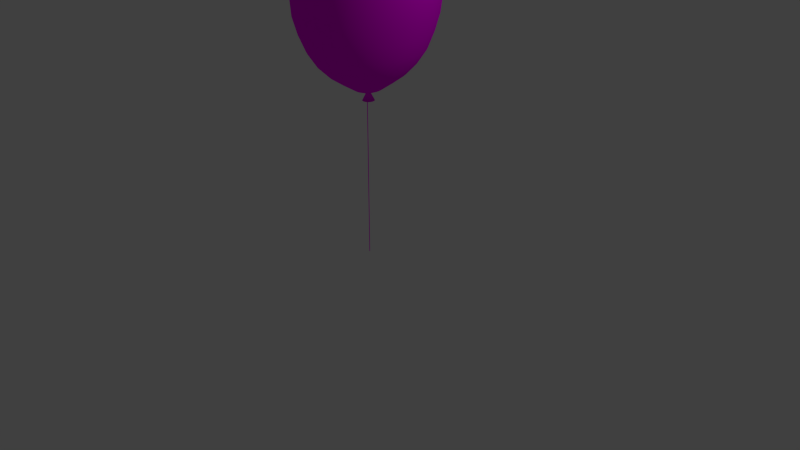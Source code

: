# Source: LuftballonPink.blend  (saved by Blender 2.76.0; exported with 4.5.12 LTS)
import bpy
from mathutils import Matrix  # noqa: F401  (used for matrix-valued properties, if any)

bpy.ops.wm.read_factory_settings(use_empty=True)
scene = bpy.context.scene
scene.name = 'Scene'

# ---- collections
col_collection_1 = bpy.data.collections.new('Collection 1'); scene.collection.children.link(col_collection_1)

# ---- images (referenced by path relative to the original .blend; pixels are not part of the script)
import os
ASSET_DIR = os.environ.get("B2B_ASSET_DIR", "")  # directory of the original .blend (textures are referenced by path, not embedded)
HERE = os.path.dirname(os.path.abspath(__file__))  # packed textures are extracted next to this script under _unpacked/

def load_image(name, relpath, width, height, colorspace="sRGB"):
    """Load a texture the original file referenced (path relative to the .blend, or extracted next to this script)."""
    p = next((c for c in (os.path.join(HERE, relpath), os.path.join(ASSET_DIR, relpath)) if relpath and os.path.exists(c)), "")
    if p:
        img = bpy.data.images.load(p, check_existing=True)
        img.name = name
    else:  # same state as the original file: an image datablock whose file is absent (Cycles renders it pink)
        img = bpy.data.images.new(name, width, height)
        img.source = "FILE"
        img.filepath = "//" + (relpath or name)
    img.colorspace_settings.name = colorspace
    return img
img_dunkeldscf0060_jpg = load_image('dunkelDSCF0060.JPG', 'dunkelDSCF0060.JPG', 1024, 1024, 'sRGB')
img_luftballon_jpg = load_image('luftballon.jpg', 'luftballon.jpg', 1024, 1024, 'sRGB')

# ---- materials (node trees are filled in below, after node groups)
mat_material_003 = bpy.data.materials.new('Material.003')
mat_material_003.alpha_threshold = 0.0
mat_material_003.roughness = 0.5
mat_material_002 = bpy.data.materials.new('Material.002')
mat_material_002.alpha_threshold = 0.0
mat_material_002.roughness = 0.5
mat_material_001 = bpy.data.materials.new('Material.001')
mat_material_001.alpha_threshold = 0.0
mat_material_001.roughness = 0.5

# ---- material node trees
mat_material_003.use_nodes = True; mat_material_003.node_tree.nodes.clear()
_N = mat_material_003.node_tree.nodes; _L = mat_material_003.node_tree.links
n0 = _N.new('ShaderNodeOutputMaterial'); n0.name = 'Material Output'; n0.location = (300, 300)
n1 = _N.new('ShaderNodeBsdfDiffuse'); n1.name = 'Diffuse BSDF'; n1.location = (10, 300)
n2 = _N.new('ShaderNodeTexImage'); n2.name = 'Image Texture'; n2.location = (-180, 300)
n2.width = 140
n2.image = img_dunkeldscf0060_jpg
_L.new(n1.outputs[0], n0.inputs[0])
_L.new(n2.outputs[0], n1.inputs[0])
n0.is_active_output = True
mat_material_002.use_nodes = True; mat_material_002.node_tree.nodes.clear()
_N = mat_material_002.node_tree.nodes; _L = mat_material_002.node_tree.links
n0 = _N.new('ShaderNodeOutputMaterial'); n0.name = 'Material Output'; n0.location = (300, 300)
n1 = _N.new('ShaderNodeBsdfDiffuse'); n1.name = 'Diffuse BSDF'; n1.location = (10, 300)
n2 = _N.new('ShaderNodeTexImage'); n2.name = 'Image Texture'; n2.location = (-180, 300)
n2.width = 140
n2.image = img_luftballon_jpg
_L.new(n1.outputs[0], n0.inputs[0])
_L.new(n2.outputs[0], n1.inputs[0])
n0.is_active_output = True
mat_material_001.use_nodes = True; mat_material_001.node_tree.nodes.clear()
_N = mat_material_001.node_tree.nodes; _L = mat_material_001.node_tree.links
n0 = _N.new('ShaderNodeOutputMaterial'); n0.name = 'Material Output'; n0.location = (300, 300)
n1 = _N.new('ShaderNodeBsdfDiffuse'); n1.name = 'Diffuse BSDF'; n1.location = (10, 300)
n2 = _N.new('ShaderNodeTexImage'); n2.name = 'Image Texture'; n2.location = (-180, 300)
n2.width = 140
n2.image = img_luftballon_jpg
_L.new(n1.outputs[0], n0.inputs[0])
_L.new(n2.outputs[0], n1.inputs[0])
n0.is_active_output = True

# ---- world
world_world = bpy.data.worlds.new('World'); scene.world = world_world
world_world.color = (0.05088, 0.05088, 0.05088)
world_world.use_sun_shadow = False
world_world.sun_shadow_jitter_overblur = 0.0
world_world.cycles.sampling_method = 'MANUAL'
world_world.cycles.sample_map_resolution = 256

# ---- cameras
cam_camera = bpy.data.cameras.new('Camera')
cam_camera.clip_end = 100.0
cam_camera.lens = 35.0
cam_camera.sensor_width = 32.0
cam_camera.sensor_height = 18.0
cam_camera.ortho_scale = 7.314
cam_camera.dof.focus_distance = 0.0

# ---- lights
light_lamp = bpy.data.lights.new('Lamp', 'POINT')
light_lamp.transmission_factor = 0.0
light_lamp.cutoff_distance = 30.0
light_lamp.energy = 100.0
light_lamp.shadow_buffer_clip_start = 1.001
light_lamp.shadow_soft_size = 0.1
light_lamp.shadow_maximum_resolution = 0.006
light_lamp.use_absolute_resolution = True
light_lamp.cycles.use_multiple_importance_sampling = False

# ---- meshes
me_plane_001 = bpy.data.meshes.new('Plane.001')
me_plane_001.from_pydata([(-1.0, -1.0, 0.0), (1.0, -1.0, 0.0), (-1.0, 1.0, 0.0), (1.0, 1.0, 0.0)], [], [(0, 1, 3, 2)])
_uv = me_plane_001.uv_layers.new(name='UVMap')
_uv.uv.foreach_set('vector', [8.67e-05, 8.666e-05, 0.7512, 8.666e-05, 0.7512, 0.9999, 8.666e-05, 0.9999])
me_plane_001.materials.append(mat_material_003)
me_plane_001.use_remesh_preserve_volume = False
me_plane_001.use_remesh_preserve_attributes = False
me_plane_001.use_mirror_vertex_groups = False
me_plane_001.update()
me_cone = bpy.data.meshes.new('Cone')
me_cone.from_pydata([(0.0, 1.0, -1.0), (0.1951, 0.9808, -1.0), (0.3827, 0.9239, -1.0), (0.5556, 0.8315, -1.0), (0.7071, 0.7071, -1.0), (0.8315, 0.5556, -1.0), (0.9239, 0.3827, -1.0), (0.9808, 0.1951, -1.0), (1.0, 7.55e-08, -1.0), (0.0, 0.0, 1.0), (0.9808, -0.1951, -1.0), (0.9239, -0.3827, -1.0), (0.8315, -0.5556, -1.0), (0.7071, -0.7071, -1.0), (0.5556, -0.8315, -1.0), (0.3827, -0.9239, -1.0), (0.1951, -0.9808, -1.0), (-3.258e-07, -1.0, -1.0), (-0.1951, -0.9808, -1.0), (-0.3827, -0.9239, -1.0), (-0.5556, -0.8315, -1.0), (-0.7071, -0.7071, -1.0), (-0.8315, -0.5556, -1.0), (-0.9239, -0.3827, -1.0), (-0.9808, -0.1951, -1.0), (-1.0, 9.656e-07, -1.0), (-0.9808, 0.1951, -1.0), (-0.9239, 0.3827, -1.0), (-0.8315, 0.5556, -1.0), (-0.7071, 0.7071, -1.0), (-0.5556, 0.8315, -1.0), (-0.3827, 0.9239, -1.0), (-0.1951, 0.9808, -1.0)], [], [(31, 9, 32), (0, 9, 1), (30, 9, 31), (29, 9, 30), (28, 9, 29), (27, 9, 28), (26, 9, 27), (25, 9, 26), (24, 9, 25), (23, 9, 24), (22, 9, 23), (21, 9, 22), (20, 9, 21), (19, 9, 20), (18, 9, 19), (17, 9, 18), (16, 9, 17), (15, 9, 16), (14, 9, 15), (13, 9, 14), (12, 9, 13), (11, 9, 12), (10, 9, 11), (8, 9, 10), (7, 9, 8), (6, 9, 7), (5, 9, 6), (4, 9, 5), (3, 9, 4), (2, 9, 3), (32, 9, 0), (1, 9, 2), (0, 1, 2, 3, 4, 5, 6, 7, 8, 10, 11, 12, 13, 14, 15, 16, 17, 18, 19, 20, 21, 22, 23, 24, 25, 26, 27, 28, 29, 30, 31, 32)])
me_cone.polygons.foreach_set('use_smooth', [True] * 33)
_uv = me_cone.uv_layers.new(name='UVMap')
_uv.uv.foreach_set('vector', [0.3987, 0.4962, 0.5523, 0.4962, 0.5523, 0.6498, 0.3987, 0.4962, 0.5523, 0.4962, 0.5523, 0.6498, 0.3987, 0.4962, 0.5523, 0.4962, 0.5523, 0.6498, 0.3987, 0.4962, 0.5523, 0.4962, 0.5523, 0.6498, 0.3987, 0.4962, 0.5523, 0.4962, 0.5523, 0.6498, 0.3987, 0.4962, 0.5523, 0.4962, 0.5523, 0.6498, 0.3987, 0.4962, 0.5523, 0.4962, 0.5523, 0.6498, 0.3987, 0.4962, 0.5523, 0.4962, 0.5523, 0.6498, 0.3987, 0.4962, 0.5523, 0.4962, 0.5523, 0.6498, 0.3987, 0.4962, 0.5523, 0.4962, 0.5523, 0.6498, 0.3987, 0.4962, 0.5523, 0.4962, 0.5523, 0.6498, 0.3987, 0.4962, 0.5523, 0.4962, 0.5523, 0.6498, 0.3987, 0.4962, 0.5523, 0.4962, 0.5523, 0.6498, 0.3987, 0.4962, 0.5523, 0.4962, 0.5523, 0.6498, 0.3987, 0.4962, 0.5523, 0.4962, 0.5523, 0.6498, 0.3987, 0.4962, 0.5523, 0.4962, 0.5523, 0.6498, 0.3987, 0.4962, 0.5523, 0.4962, 0.5523, 0.6498, 0.3987, 0.4962, 0.5523, 0.4962, 0.5523, 0.6498, 0.3987, 0.4962, 0.5523, 0.4962, 0.5523, 0.6498, 0.3987, 0.4962, 0.5523, 0.4962, 0.5523, 0.6498, 0.3987, 0.4962, 0.5523, 0.4962, 0.5523, 0.6498, 0.3987, 0.4962, 0.5523, 0.4962, 0.5523, 0.6498, 0.3987, 0.4962, 0.5523, 0.4962, 0.5523, 0.6498, 0.3987, 0.4962, 0.5523, 0.4962, 0.5523, 0.6498, 0.3987, 0.4962, 0.5523, 0.4962, 0.5523, 0.6498, 0.3987, 0.4962, 0.5523, 0.4962, 0.5523, 0.6498, 0.3987, 0.4962, 0.5523, 0.4962, 0.5523, 0.6498, 0.3987, 0.4962, 0.5523, 0.4962, 0.5523, 0.6498, 0.3987, 0.4962, 0.5523, 0.4962, 0.5523, 0.6498, 0.3987, 0.4962, 0.5523, 0.4962, 0.5523, 0.6498, 0.3987, 0.4962, 0.5523, 0.4962, 0.5523, 0.6498, 0.3987, 0.4962, 0.5523, 0.4962, 0.5523, 0.6498, 0.4755, 0.6498, 0.4905, 0.6484, 0.5049, 0.644, 0.5182, 0.6369, 0.5298, 0.6273, 0.5394, 0.6157, 0.5465, 0.6024, 0.5509, 0.588, 0.5523, 0.573, 0.5509, 0.558, 0.5465, 0.5436, 0.5394, 0.5303, 0.5298, 0.5187, 0.5182, 0.5091, 0.5049, 0.502, 0.4905, 0.4977, 0.4755, 0.4962, 0.4605, 0.4977, 0.4461, 0.502, 0.4328, 0.5091, 0.4212, 0.5187, 0.4116, 0.5303, 0.4045, 0.5436, 0.4002, 0.558, 0.3987, 0.573, 0.4002, 0.588, 0.4045, 0.6024, 0.4116, 0.6157, 0.4212, 0.6273, 0.4328, 0.6369, 0.4461, 0.644, 0.4605, 0.6484])
me_cone.materials.append(mat_material_002)
me_cone.use_remesh_preserve_volume = False
me_cone.use_remesh_preserve_attributes = False
me_cone.use_mirror_vertex_groups = False
me_cone.update()
me_sphere = bpy.data.meshes.new('Sphere')
me_sphere.from_pydata([(-0.1703, -0.000836, 1.081), (-0.3339, -0.000836, 1.018), (-0.4848, -0.000836, 0.917), (-0.617, -0.000836, 0.7804), (-0.7255, -0.000836, 0.614), (-0.8062, -0.000836, 0.4242), (-0.8558, -0.000836, 0.2182), (-0.8786, -0.0006354, 0.007995), (-0.8274, -0.01164, -0.3027), (-0.7561, -0.01164, -0.5101), (-0.6806, -0.01164, -0.7012), (-0.5608, -0.01164, -0.8687), (-0.4408, -0.01164, -0.995), (-0.3039, -0.01164, -1.095), (-0.1553, -0.01164, -1.194), (-0.167, 0.03187, 1.081), (-0.3275, 0.06331, 1.018), (-0.4755, 0.09229, 0.917), (-0.6052, 0.1177, 0.7804), (-0.7116, 0.1385, 0.614), (-0.7907, 0.154, 0.4242), (-0.8394, 0.1636, 0.2182), (-0.8617, 0.1681, 0.007995), (-0.8115, 0.1539, -0.3027), (-0.7416, 0.1443, -0.5101), (-0.6675, 0.1287, -0.7012), (-0.5501, 0.1077, -0.8687), (-0.4324, 0.08211, -0.995), (-0.2981, 0.05293, -1.095), (-0.1524, 0.02128, -1.194), (-0.1573, 0.06331, 1.081), (-0.3085, 0.125, 1.018), (-0.4479, 0.1818, 0.917), (-0.5701, 0.2317, 0.7804), (-0.6703, 0.2726, 0.614), (-0.7448, 0.3029, 0.4242), (-0.7907, 0.3217, 0.2182), (-0.8117, 0.3303, 0.007995), (-0.7644, 0.313, -0.3027), (-0.6986, 0.2941, -0.5101), (-0.6288, 0.2636, -0.7012), (-0.5182, 0.2224, -0.8687), (-0.4073, 0.1722, -0.995), (-0.2808, 0.115, -1.095), (-0.1436, 0.05293, -1.194), (-0.1416, 0.09229, 1.081), (-0.2777, 0.1818, 1.018), (-0.4031, 0.2644, 0.917), (-0.513, 0.3367, 0.7804), (-0.6033, 0.3961, 0.614), (-0.6703, 0.4402, 0.4242), (-0.7116, 0.4673, 0.2182), (-0.7306, 0.4799, 0.007995), (-0.6881, 0.4596, -0.3027), (-0.6288, 0.4323, -0.5101), (-0.566, 0.3879, -0.7012), (-0.4665, 0.3281, -0.8687), (-0.3667, 0.2553, -0.995), (-0.2528, 0.1722, -1.095), (-0.1293, 0.08211, -1.194), (-0.1204, 0.1177, 1.081), (-0.2361, 0.2317, 1.018), (-0.3428, 0.3367, 0.917), (-0.4363, 0.4288, 0.7804), (-0.513, 0.5043, 0.614), (-0.5701, 0.5605, 0.4242), (-0.6052, 0.595, 0.2182), (-0.6213, 0.6109, 0.007995), (-0.5853, 0.5882, -0.3027), (-0.5349, 0.5534, -0.5101), (-0.4815, 0.4969, -0.7012), (-0.3968, 0.4208, -0.8687), (-0.312, 0.3281, -0.995), (-0.2151, 0.2224, -1.095), (-0.1101, 0.1077, -1.194), (-0.09461, 0.1385, 1.081), (-0.1855, 0.2726, 1.018), (-0.2694, 0.3961, 0.917), (-0.3428, 0.5043, 0.7804), (-0.4031, 0.5932, 0.614), (-0.4479, 0.6592, 0.4242), (-0.4755, 0.6998, 0.2182), (-0.4882, 0.7185, 0.007995), (-0.46, 0.6937, -0.3027), (-0.4204, 0.6528, -0.5101), (-0.3785, 0.5863, -0.7012), (-0.312, 0.4969, -0.8687), (-0.2453, 0.3879, -0.995), (-0.1692, 0.2636, -1.095), (-0.08667, 0.1287, -1.194), (-0.06518, 0.154, 1.081), (-0.1278, 0.3029, 1.018), (-0.1855, 0.4402, 0.917), (-0.2361, 0.5605, 0.7804), (-0.2777, 0.6592, 0.614), (-0.3085, 0.7325, 0.4242), (-0.3275, 0.7777, 0.2182), (-0.3364, 0.7984, 0.007995), (-0.3171, 0.7721, -0.3027), (-0.2899, 0.7266, -0.5101), (-0.2609, 0.6528, -0.7012), (-0.2151, 0.5534, -0.8687), (-0.1692, 0.4323, -0.995), (-0.1168, 0.2941, -1.095), (-0.05996, 0.1443, -1.194), (-0.03325, 0.1636, 1.081), (-0.06518, 0.3217, 1.018), (-0.09461, 0.4673, 0.917), (-0.1204, 0.595, 0.7804), (-0.1416, 0.6998, 0.614), (-0.1573, 0.7777, 0.4242), (-0.167, 0.8257, 0.2182), (-0.1716, 0.8476, 0.007995), (-0.1621, 0.8203, -0.3027), (-0.1482, 0.7721, -0.5101), (-0.1334, 0.6937, -0.7012), (-0.1101, 0.5882, -0.8687), (-0.08667, 0.4596, -0.995), (-0.05996, 0.313, -1.095), (-0.03097, 0.1539, -1.194), (-3.679e-05, 0.1668, 1.081), (-3.68e-05, 0.328, 1.018), (-3.681e-05, 0.4765, 0.917), (-3.68e-05, 0.6067, 0.7804), (-3.679e-05, 0.7136, 0.614), (-3.684e-05, 0.793, 0.4242), (-0.000282, 0.8476, 0.2236), (-0.000282, 0.8643, 0.007995), (-0.0008298, 0.8366, -0.3027), (-0.00083, 0.7874, -0.5101), (-0.0008299, 0.7075, -0.7012), (-0.0008299, 0.5999, -0.8687), (-0.0008299, 0.4689, -0.995), (-0.0008299, 0.3193, -1.095), (-0.0008299, 0.1571, -1.194), (0.03317, 0.1636, 1.081), (0.06511, 0.3217, 1.018), (0.09454, 0.4673, 0.917), (0.1203, 0.595, 0.7804), (0.1415, 0.6998, 0.614), (0.1572, 0.7777, 0.4242), (0.1678, 0.8313, 0.2236), (0.1711, 0.8476, 0.007995), (0.1604, 0.8203, -0.3027), (0.1465, 0.7721, -0.5101), (0.1318, 0.6937, -0.7012), (0.1084, 0.5882, -0.8687), (0.08501, 0.4596, -0.995), (0.0583, 0.313, -1.095), (0.02931, 0.1539, -1.194), (0.06511, 0.154, 1.081), (0.1277, 0.3029, 1.018), (0.1855, 0.4402, 0.917), (0.2361, 0.5605, 0.7804), (0.2776, 0.6592, 0.614), (0.3085, 0.7325, 0.4242), (0.3294, 0.7831, 0.2236), (0.3358, 0.7984, 0.007995), (0.3155, 0.7721, -0.3027), (0.2882, 0.7266, -0.5101), (0.2593, 0.6528, -0.7012), (0.2135, 0.5534, -0.8687), (0.1675, 0.4323, -0.995), (0.1152, 0.2941, -1.095), (0.0583, 0.1443, -1.194), (0.09454, 0.1385, 1.081), (0.1855, 0.2726, 1.018), (0.2693, 0.3961, 0.917), (0.3427, 0.5043, 0.7804), (0.403, 0.5932, 0.614), (0.4478, 0.6592, 0.4242), (0.4783, 0.7047, 0.2236), (0.4877, 0.7185, 0.007995), (0.4584, 0.6937, -0.3027), (0.4188, 0.6528, -0.5101), (0.3768, 0.5863, -0.7012), (0.3103, 0.4969, -0.8687), (0.2436, 0.3879, -0.995), (0.1675, 0.2636, -1.095), (0.08501, 0.1287, -1.194), (0.1203, 0.1177, 1.081), (0.2361, 0.2317, 1.018), (0.3427, 0.3367, 0.917), (0.4362, 0.4288, 0.7804), (0.513, 0.5043, 0.614), (0.57, 0.5605, 0.4242), (0.6088, 0.5992, 0.2236), (0.6208, 0.6109, 0.007995), (0.5836, 0.5882, -0.3027), (0.5332, 0.5534, -0.5101), (0.4798, 0.4969, -0.7012), (0.3952, 0.4208, -0.8687), (0.3103, 0.3281, -0.995), (0.2135, 0.2224, -1.095), (0.1084, 0.1077, -1.194), (0.1415, 0.09229, 1.081), (0.2776, 0.1818, 1.018), (0.403, 0.2644, 0.917), (0.513, 0.3367, 0.7804), (0.6032, 0.3961, 0.614), (0.6702, 0.4402, 0.4242), (0.716, 0.4706, 0.2236), (0.73, 0.4799, 0.007995), (0.6864, 0.4596, -0.3027), (0.6272, 0.4323, -0.5101), (0.5643, 0.3879, -0.7012), (0.4648, 0.3281, -0.8687), (0.365, 0.2553, -0.995), (0.2512, 0.1722, -1.095), (0.1276, 0.08211, -1.194), (0.1572, 0.06331, 1.081), (0.3085, 0.125, 1.018), (0.4478, 0.1818, 0.917), (0.57, 0.2317, 0.7804), (0.6702, 0.2726, 0.614), (0.7447, 0.3029, 0.4242), (0.7956, 0.324, 0.2236), (0.8112, 0.3303, 0.007995), (0.7628, 0.313, -0.3027), (0.6969, 0.2941, -0.5101), (0.6272, 0.2636, -0.7012), (0.5166, 0.2224, -0.8687), (0.4057, 0.1722, -0.995), (0.2792, 0.115, -1.095), (0.1419, 0.05293, -1.194), (0.1669, 0.03187, 1.081), (0.3275, 0.06331, 1.018), (0.4754, 0.09229, 0.917), (0.6051, 0.1177, 0.7804), (0.7115, 0.1385, 0.614), (0.7906, 0.154, 0.4242), (0.8446, 0.1649, 0.2236), (0.8612, 0.1681, 0.007995), (0.8098, 0.1539, -0.3027), (0.7399, 0.1443, -0.5101), (0.6658, 0.1287, -0.7012), (0.5484, 0.1077, -0.8687), (0.4307, 0.08211, -0.995), (0.2964, 0.05293, -1.095), (0.1507, 0.02128, -1.194), (0.1702, -0.000836, 1.081), (0.3339, -0.0008359, 1.018), (0.4847, -0.0008359, 0.917), (0.617, -0.000836, 0.7804), (0.7255, -0.000836, 0.614), (0.8112, -0.0006353, 0.431), (0.8612, -0.0006354, 0.2236), (0.878, -0.0006355, 0.007995), (0.8257, -0.01164, -0.3027), (0.7544, -0.01164, -0.5101), (0.6789, -0.01164, -0.7012), (0.5592, -0.01164, -0.8687), (0.4392, -0.01164, -0.995), (0.3022, -0.01164, -1.095), (0.1537, -0.01164, -1.194), (0.1669, -0.03354, 1.081), (0.3275, -0.06498, 1.018), (0.4754, -0.09396, 0.917), (0.6051, -0.1194, 0.7804), (0.7115, -0.1402, 0.614), (0.7956, -0.1565, 0.431), (0.8446, -0.1661, 0.2236), (0.8612, -0.1694, 0.007995), (0.8098, -0.1771, -0.3027), (0.7399, -0.1675, -0.5101), (0.6658, -0.1519, -0.7012), (0.5484, -0.1309, -0.8687), (0.4307, -0.1054, -0.995), (0.2964, -0.07621, -1.095), (0.1507, -0.04455, -1.194), (0.1572, -0.06498, 1.081), (0.3085, -0.1267, 1.018), (0.4478, -0.1835, 0.917), (0.57, -0.2333, 0.7804), (0.6702, -0.2742, 0.614), (0.7494, -0.3064, 0.431), (0.7956, -0.3253, 0.2236), (0.8112, -0.3316, 0.007995), (0.7628, -0.3363, -0.3027), (0.6969, -0.3174, -0.5101), (0.6272, -0.2868, -0.7012), (0.5166, -0.2457, -0.8687), (0.4057, -0.1955, -0.995), (0.2792, -0.1383, -1.095), (0.1419, -0.07621, -1.194), (0.1415, -0.09396, 1.081), (0.2776, -0.1835, 1.018), (0.403, -0.266, 0.917), (0.513, -0.3384, 0.7804), (0.6032, -0.3977, 0.614), (0.6744, -0.4446, 0.431), (0.716, -0.4719, 0.2236), (0.73, -0.4811, 0.007995), (0.6864, -0.4829, -0.3027), (0.6272, -0.4556, -0.5101), (0.5643, -0.4112, -0.7012), (0.4648, -0.3514, -0.8687), (0.365, -0.2786, -0.995), (0.2512, -0.1955, -1.095), (0.1276, -0.1054, -1.194), (0.1203, -0.1194, 1.081), (0.2361, -0.2333, 1.018), (0.3427, -0.3384, 0.917), (0.4362, -0.4304, 0.7804), (0.513, -0.506, 0.614), (0.5735, -0.5657, 0.431), (0.6088, -0.6005, 0.2236), (0.6208, -0.6122, 0.007995), (0.5836, -0.6115, -0.3027), (0.5332, -0.5767, -0.5101), (0.4798, -0.5201, -0.7012), (0.3952, -0.4441, -0.8687), (0.3103, -0.3514, -0.995), (0.2135, -0.2457, -1.095), (0.1084, -0.1309, -1.194), (0.09454, -0.1402, 1.081), (0.1855, -0.2742, 1.018), (0.2693, -0.3977, 0.917), (0.3427, -0.506, 0.7804), (0.403, -0.5948, 0.614), (0.4505, -0.665, 0.431), (0.4783, -0.7059, 0.2236), (0.4877, -0.7198, 0.007995), (0.4584, -0.7169, -0.3027), (0.4188, -0.676, -0.5101), (0.3768, -0.6096, -0.7012), (0.3103, -0.5201, -0.8687), (0.2436, -0.4112, -0.995), (0.1675, -0.2868, -1.095), (0.08501, -0.1519, -1.194), (-0.0008299, -0.01164, -1.253), (0.06511, -0.1557, 1.081), (0.1277, -0.3046, 1.018), (0.1855, -0.4419, 0.917), (0.2361, -0.5621, 0.7804), (0.2776, -0.6609, 0.614), (0.3102, -0.7389, 0.431), (0.3294, -0.7843, 0.2236), (0.3358, -0.7997, 0.007995), (0.3155, -0.7953, -0.3027), (0.2882, -0.7499, -0.5101), (0.2593, -0.676, -0.7012), (0.2135, -0.5767, -0.8687), (0.1675, -0.4556, -0.995), (0.1152, -0.3174, -1.095), (0.0583, -0.1675, -1.194), (0.03317, -0.1652, 1.081), (0.06511, -0.3233, 1.018), (0.09454, -0.469, 0.917), (0.1203, -0.5967, 0.7804), (0.1415, -0.7015, 0.614), (0.1572, -0.7794, 0.4242), (0.1678, -0.8326, 0.2236), (0.1711, -0.8489, 0.007995), (0.1604, -0.8436, -0.3027), (0.1465, -0.7953, -0.5101), (0.1318, -0.7169, -0.7012), (0.1084, -0.6115, -0.8687), (0.08501, -0.4829, -0.995), (0.0583, -0.3363, -1.095), (0.02931, -0.1771, -1.194), (-3.681e-05, -0.1685, 1.081), (-3.683e-05, -0.3296, 1.018), (-3.683e-05, -0.4782, 0.917), (-3.692e-05, -0.6084, 0.7804), (-3.696e-05, -0.7152, 0.614), (-3.68e-05, -0.7946, 0.4242), (-0.0002823, -0.8489, 0.2236), (-0.0002822, -0.8655, 0.007995), (-0.0008301, -0.8599, -0.3027), (-0.0008299, -0.8107, -0.5101), (-0.0008301, -0.7308, -0.7012), (-0.00083, -0.6232, -0.8687), (-0.00083, -0.4921, -0.995), (-0.00083, -0.3426, -1.095), (-0.0008299, -0.1804, -1.194), (-0.03325, -0.1652, 1.081), (-0.06518, -0.3233, 1.018), (-0.09461, -0.469, 0.917), (-0.1204, -0.5967, 0.7804), (-0.1416, -0.7015, 0.614), (-0.1573, -0.7794, 0.4242), (-0.1683, -0.8326, 0.2236), (-0.1716, -0.8489, 0.007995), (-0.1621, -0.8436, -0.3027), (-0.1482, -0.7953, -0.5101), (-0.1334, -0.7169, -0.7012), (-0.1101, -0.6115, -0.8687), (-0.08667, -0.4829, -0.995), (-0.05996, -0.3363, -1.095), (-0.03097, -0.1771, -1.194), (-0.06518, -0.1557, 1.081), (-0.1278, -0.3046, 1.018), (-0.1855, -0.4419, 0.917), (-0.2361, -0.5621, 0.7804), (-0.2777, -0.6609, 0.614), (-0.3085, -0.7342, 0.4242), (-0.3299, -0.7843, 0.2236), (-0.3364, -0.7997, 0.007995), (-0.3171, -0.7953, -0.3027), (-0.2899, -0.7499, -0.5101), (-0.2609, -0.676, -0.7012), (-0.2151, -0.5767, -0.8687), (-0.1692, -0.4556, -0.995), (-0.1168, -0.3174, -1.095), (-0.05996, -0.1675, -1.194), (-0.09461, -0.1402, 1.081), (-0.1855, -0.2742, 1.018), (-0.2694, -0.3977, 0.917), (-0.3428, -0.506, 0.7804), (-0.4031, -0.5948, 0.614), (-0.4479, -0.6609, 0.4242), (-0.4789, -0.7059, 0.2236), (-0.4882, -0.7198, 0.007995), (-0.46, -0.7169, -0.3027), (-0.4204, -0.676, -0.5101), (-0.3785, -0.6096, -0.7012), (-0.312, -0.5201, -0.8687), (-0.2453, -0.4112, -0.995), (-0.1692, -0.2868, -1.095), (-0.08667, -0.1519, -1.194), (-0.1204, -0.1194, 1.081), (-0.2361, -0.2333, 1.018), (-0.3428, -0.3384, 0.917), (-0.4363, -0.4304, 0.7804), (-0.513, -0.506, 0.614), (-0.5701, -0.5621, 0.4242), (-0.6094, -0.6005, 0.2236), (-0.6213, -0.6122, 0.007995), (-0.5853, -0.6115, -0.3027), (-0.5349, -0.5767, -0.5101), (-0.4815, -0.5201, -0.7012), (-0.3968, -0.4441, -0.8687), (-0.312, -0.3514, -0.995), (-0.2151, -0.2457, -1.095), (-0.1101, -0.1309, -1.194), (-0.1416, -0.09396, 1.081), (-0.2777, -0.1835, 1.018), (-0.4031, -0.266, 0.917), (-0.513, -0.3384, 0.7804), (-0.6033, -0.3977, 0.614), (-0.6703, -0.4419, 0.4242), (-0.7165, -0.4719, 0.2236), (-0.7306, -0.4811, 0.007995), (-0.6881, -0.4829, -0.3027), (-0.6288, -0.4556, -0.5101), (-0.566, -0.4112, -0.7012), (-0.4665, -0.3514, -0.8687), (-0.3667, -0.2786, -0.995), (-0.2528, -0.1955, -1.095), (-0.1293, -0.1054, -1.194), (-3.706e-05, -0.0008361, 1.102), (-0.1573, -0.06498, 1.081), (-0.3085, -0.1267, 1.018), (-0.4479, -0.1835, 0.917), (-0.5701, -0.2333, 0.7804), (-0.6703, -0.2742, 0.614), (-0.7448, -0.3046, 0.4242), (-0.7907, -0.3233, 0.2182), (-0.8117, -0.3316, 0.007995), (-0.7644, -0.3363, -0.3027), (-0.6986, -0.3174, -0.5101), (-0.6288, -0.2868, -0.7012), (-0.5182, -0.2457, -0.8687), (-0.4073, -0.1955, -0.995), (-0.2808, -0.1383, -1.095), (-0.1436, -0.07621, -1.194), (-0.167, -0.03354, 1.081), (-0.3275, -0.06498, 1.018), (-0.4755, -0.09396, 0.917), (-0.6052, -0.1194, 0.7804), (-0.7116, -0.1402, 0.614), (-0.7907, -0.1557, 0.4242), (-0.8394, -0.1652, 0.2182), (-0.8617, -0.1694, 0.007995), (-0.8115, -0.1771, -0.3027), (-0.7416, -0.1675, -0.5101), (-0.6675, -0.1519, -0.7012), (-0.5501, -0.1309, -0.8687), (-0.4324, -0.1054, -0.995), (-0.2981, -0.07621, -1.095), (-0.1524, -0.04455, -1.194)], [], [(11, 10, 25, 26), (4, 3, 18, 19), (12, 11, 26, 27), (5, 4, 19, 20), (13, 12, 27, 28), (6, 5, 20, 21), (14, 13, 28, 29), (7, 6, 21, 22), (8, 7, 22, 23), (1, 0, 15, 16), (9, 8, 23, 24), (2, 1, 16, 17), (10, 9, 24, 25), (3, 2, 17, 18), (25, 24, 39, 40), (18, 17, 32, 33), (26, 25, 40, 41), (19, 18, 33, 34), (27, 26, 41, 42), (20, 19, 34, 35), (28, 27, 42, 43), (21, 20, 35, 36), (29, 28, 43, 44), (22, 21, 36, 37), (23, 22, 37, 38), (16, 15, 30, 31), (24, 23, 38, 39), (17, 16, 31, 32), (44, 43, 58, 59), (37, 36, 51, 52), (38, 37, 52, 53), (31, 30, 45, 46), (39, 38, 53, 54), (32, 31, 46, 47), (40, 39, 54, 55), (33, 32, 47, 48), (41, 40, 55, 56), (34, 33, 48, 49), (42, 41, 56, 57), (35, 34, 49, 50), (43, 42, 57, 58), (36, 35, 50, 51), (48, 47, 62, 63), (56, 55, 70, 71), (49, 48, 63, 64), (57, 56, 71, 72), (50, 49, 64, 65), (58, 57, 72, 73), (51, 50, 65, 66), (59, 58, 73, 74), (52, 51, 66, 67), (53, 52, 67, 68), (46, 45, 60, 61), (54, 53, 68, 69), (47, 46, 61, 62), (55, 54, 69, 70), (67, 66, 81, 82), (68, 67, 82, 83), (61, 60, 75, 76), (69, 68, 83, 84), (62, 61, 76, 77), (70, 69, 84, 85), (63, 62, 77, 78), (71, 70, 85, 86), (64, 63, 78, 79), (72, 71, 86, 87), (65, 64, 79, 80), (73, 72, 87, 88), (66, 65, 80, 81), (74, 73, 88, 89), (86, 85, 100, 101), (79, 78, 93, 94), (87, 86, 101, 102), (80, 79, 94, 95), (88, 87, 102, 103), (81, 80, 95, 96), (89, 88, 103, 104), (82, 81, 96, 97), (83, 82, 97, 98), (76, 75, 90, 91), (84, 83, 98, 99), (77, 76, 91, 92), (85, 84, 99, 100), (78, 77, 92, 93), (98, 97, 112, 113), (91, 90, 105, 106), (99, 98, 113, 114), (92, 91, 106, 107), (100, 99, 114, 115), (93, 92, 107, 108), (101, 100, 115, 116), (94, 93, 108, 109), (102, 101, 116, 117), (95, 94, 109, 110), (103, 102, 117, 118), (96, 95, 110, 111), (104, 103, 118, 119), (97, 96, 111, 112), (117, 116, 131, 132), (110, 109, 124, 125), (118, 117, 132, 133), (111, 110, 125, 126), (119, 118, 133, 134), (112, 111, 126, 127), (113, 112, 127, 128), (106, 105, 120, 121), (114, 113, 128, 129), (107, 106, 121, 122), (115, 114, 129, 130), (108, 107, 122, 123), (116, 115, 130, 131), (109, 108, 123, 124), (121, 120, 135, 136), (129, 128, 143, 144), (122, 121, 136, 137), (130, 129, 144, 145), (123, 122, 137, 138), (131, 130, 145, 146), (124, 123, 138, 139), (132, 131, 146, 147), (125, 124, 139, 140), (133, 132, 147, 148), (126, 125, 140, 141), (134, 133, 148, 149), (127, 126, 141, 142), (128, 127, 142, 143), (140, 139, 154, 155), (148, 147, 162, 163), (141, 140, 155, 156), (149, 148, 163, 164), (142, 141, 156, 157), (143, 142, 157, 158), (136, 135, 150, 151), (144, 143, 158, 159), (137, 136, 151, 152), (145, 144, 159, 160), (138, 137, 152, 153), (146, 145, 160, 161), (139, 138, 153, 154), (147, 146, 161, 162), (159, 158, 173, 174), (152, 151, 166, 167), (160, 159, 174, 175), (153, 152, 167, 168), (161, 160, 175, 176), (154, 153, 168, 169), (162, 161, 176, 177), (155, 154, 169, 170), (163, 162, 177, 178), (156, 155, 170, 171), (164, 163, 178, 179), (157, 156, 171, 172), (158, 157, 172, 173), (151, 150, 165, 166), (178, 177, 192, 193), (171, 170, 185, 186), (179, 178, 193, 194), (172, 171, 186, 187), (173, 172, 187, 188), (166, 165, 180, 181), (174, 173, 188, 189), (167, 166, 181, 182), (175, 174, 189, 190), (168, 167, 182, 183), (176, 175, 190, 191), (169, 168, 183, 184), (177, 176, 191, 192), (170, 169, 184, 185), (182, 181, 196, 197), (190, 189, 204, 205), (183, 182, 197, 198), (191, 190, 205, 206), (184, 183, 198, 199), (192, 191, 206, 207), (185, 184, 199, 200), (193, 192, 207, 208), (186, 185, 200, 201), (194, 193, 208, 209), (187, 186, 201, 202), (188, 187, 202, 203), (181, 180, 195, 196), (189, 188, 203, 204), (201, 200, 215, 216), (209, 208, 223, 224), (202, 201, 216, 217), (203, 202, 217, 218), (196, 195, 210, 211), (204, 203, 218, 219), (197, 196, 211, 212), (205, 204, 219, 220), (198, 197, 212, 213), (206, 205, 220, 221), (199, 198, 213, 214), (207, 206, 221, 222), (200, 199, 214, 215), (208, 207, 222, 223), (220, 219, 234, 235), (213, 212, 227, 228), (221, 220, 235, 236), (214, 213, 228, 229), (222, 221, 236, 237), (215, 214, 229, 230), (223, 222, 237, 238), (216, 215, 230, 231), (224, 223, 238, 239), (217, 216, 231, 232), (218, 217, 232, 233), (211, 210, 225, 226), (219, 218, 233, 234), (212, 211, 226, 227), (239, 238, 253, 254), (232, 231, 246, 247), (233, 232, 247, 248), (226, 225, 240, 241), (234, 233, 248, 249), (227, 226, 241, 242), (235, 234, 249, 250), (228, 227, 242, 243), (236, 235, 250, 251), (229, 228, 243, 244), (237, 236, 251, 252), (230, 229, 244, 245), (238, 237, 252, 253), (231, 230, 245, 246), (251, 250, 265, 266), (244, 243, 258, 259), (252, 251, 266, 267), (245, 244, 259, 260), (253, 252, 267, 268), (246, 245, 260, 261), (254, 253, 268, 269), (247, 246, 261, 262), (248, 247, 262, 263), (241, 240, 255, 256), (249, 248, 263, 264), (242, 241, 256, 257), (250, 249, 264, 265), (243, 242, 257, 258), (263, 262, 277, 278), (256, 255, 270, 271), (264, 263, 278, 279), (257, 256, 271, 272), (265, 264, 279, 280), (258, 257, 272, 273), (266, 265, 280, 281), (259, 258, 273, 274), (267, 266, 281, 282), (260, 259, 274, 275), (268, 267, 282, 283), (261, 260, 275, 276), (269, 268, 283, 284), (262, 261, 276, 277), (274, 273, 288, 289), (282, 281, 296, 297), (275, 274, 289, 290), (283, 282, 297, 298), (276, 275, 290, 291), (284, 283, 298, 299), (277, 276, 291, 292), (278, 277, 292, 293), (271, 270, 285, 286), (279, 278, 293, 294), (272, 271, 286, 287), (280, 279, 294, 295), (273, 272, 287, 288), (281, 280, 295, 296), (293, 292, 307, 308), (286, 285, 300, 301), (294, 293, 308, 309), (287, 286, 301, 302), (295, 294, 309, 310), (288, 287, 302, 303), (296, 295, 310, 311), (289, 288, 303, 304), (297, 296, 311, 312), (290, 289, 304, 305), (298, 297, 312, 313), (291, 290, 305, 306), (299, 298, 313, 314), (292, 291, 306, 307), (312, 311, 326, 327), (305, 304, 319, 320), (313, 312, 327, 328), (306, 305, 320, 321), (314, 313, 328, 329), (307, 306, 321, 322), (308, 307, 322, 323), (301, 300, 315, 316), (309, 308, 323, 324), (302, 301, 316, 317), (310, 309, 324, 325), (303, 302, 317, 318), (311, 310, 325, 326), (304, 303, 318, 319), (316, 315, 331, 332), (324, 323, 339, 340), (317, 316, 332, 333), (325, 324, 340, 341), (318, 317, 333, 334), (326, 325, 341, 342), (319, 318, 334, 335), (327, 326, 342, 343), (320, 319, 335, 336), (328, 327, 343, 344), (321, 320, 336, 337), (329, 328, 344, 345), (322, 321, 337, 338), (323, 322, 338, 339), (336, 335, 350, 351), (344, 343, 358, 359), (337, 336, 351, 352), (345, 344, 359, 360), (338, 337, 352, 353), (339, 338, 353, 354), (332, 331, 346, 347), (340, 339, 354, 355), (333, 332, 347, 348), (341, 340, 355, 356), (334, 333, 348, 349), (342, 341, 356, 357), (335, 334, 349, 350), (343, 342, 357, 358), (355, 354, 369, 370), (348, 347, 362, 363), (356, 355, 370, 371), (349, 348, 363, 364), (357, 356, 371, 372), (350, 349, 364, 365), (358, 357, 372, 373), (351, 350, 365, 366), (359, 358, 373, 374), (352, 351, 366, 367), (360, 359, 374, 375), (353, 352, 367, 368), (354, 353, 368, 369), (347, 346, 361, 362), (374, 373, 388, 389), (367, 366, 381, 382), (375, 374, 389, 390), (368, 367, 382, 383), (369, 368, 383, 384), (362, 361, 376, 377), (370, 369, 384, 385), (363, 362, 377, 378), (371, 370, 385, 386), (364, 363, 378, 379), (372, 371, 386, 387), (365, 364, 379, 380), (373, 372, 387, 388), (366, 365, 380, 381), (386, 385, 400, 401), (379, 378, 393, 394), (387, 386, 401, 402), (380, 379, 394, 395), (388, 387, 402, 403), (381, 380, 395, 396), (389, 388, 403, 404), (382, 381, 396, 397), (390, 389, 404, 405), (383, 382, 397, 398), (384, 383, 398, 399), (377, 376, 391, 392), (385, 384, 399, 400), (378, 377, 392, 393), (405, 404, 419, 420), (398, 397, 412, 413), (399, 398, 413, 414), (392, 391, 406, 407), (400, 399, 414, 415), (393, 392, 407, 408), (401, 400, 415, 416), (394, 393, 408, 409), (402, 401, 416, 417), (395, 394, 409, 410), (403, 402, 417, 418), (396, 395, 410, 411), (404, 403, 418, 419), (397, 396, 411, 412), (409, 408, 423, 424), (417, 416, 431, 432), (410, 409, 424, 425), (418, 417, 432, 433), (411, 410, 425, 426), (419, 418, 433, 434), (412, 411, 426, 427), (420, 419, 434, 435), (413, 412, 427, 428), (414, 413, 428, 429), (407, 406, 421, 422), (415, 414, 429, 430), (408, 407, 422, 423), (416, 415, 430, 431), (428, 427, 442, 443), (429, 428, 443, 444), (422, 421, 436, 437), (430, 429, 444, 445), (423, 422, 437, 438), (431, 430, 445, 446), (424, 423, 438, 439), (432, 431, 446, 447), (425, 424, 439, 440), (433, 432, 447, 448), (426, 425, 440, 441), (434, 433, 448, 449), (427, 426, 441, 442), (435, 434, 449, 450), (447, 446, 462, 463), (440, 439, 455, 456), (448, 447, 463, 464), (441, 440, 456, 457), (449, 448, 464, 465), (442, 441, 457, 458), (450, 449, 465, 466), (443, 442, 458, 459), (444, 443, 459, 460), (437, 436, 452, 453), (445, 444, 460, 461), (438, 437, 453, 454), (446, 445, 461, 462), (439, 438, 454, 455), (460, 459, 474, 475), (453, 452, 467, 468), (461, 460, 475, 476), (454, 453, 468, 469), (462, 461, 476, 477), (455, 454, 469, 470), (463, 462, 477, 478), (456, 455, 470, 471), (464, 463, 478, 479), (457, 456, 471, 472), (465, 464, 479, 480), (458, 457, 472, 473), (466, 465, 480, 481), (459, 458, 473, 474), (0, 451, 15), (330, 14, 29), (15, 451, 30), (330, 29, 44), (30, 451, 45), (330, 44, 59), (45, 451, 60), (330, 59, 74), (60, 451, 75), (330, 74, 89), (75, 451, 90), (330, 89, 104), (330, 104, 119), (90, 451, 105), (105, 451, 120), (330, 119, 134), (120, 451, 135), (330, 134, 149), (135, 451, 150), (330, 149, 164), (150, 451, 165), (330, 164, 179), (165, 451, 180), (330, 179, 194), (180, 451, 195), (330, 194, 209), (195, 451, 210), (330, 209, 224), (210, 451, 225), (330, 224, 239), (225, 451, 240), (330, 239, 254), (240, 451, 255), (330, 254, 269), (255, 451, 270), (330, 269, 284), (270, 451, 285), (330, 284, 299), (285, 451, 300), (330, 299, 314), (300, 451, 315), (330, 314, 329), (315, 451, 331), (330, 329, 345), (331, 451, 346), (330, 345, 360), (346, 451, 361), (330, 360, 375), (361, 451, 376), (330, 375, 390), (376, 451, 391), (330, 390, 405), (391, 451, 406), (330, 405, 420), (406, 451, 421), (330, 420, 435), (421, 451, 436), (330, 435, 450), (436, 451, 452), (330, 450, 466), (452, 451, 467), (330, 466, 481), (471, 470, 3, 4), (479, 478, 11, 12), (472, 471, 4, 5), (480, 479, 12, 13), (473, 472, 5, 6), (481, 480, 13, 14), (474, 473, 6, 7), (467, 451, 0), (330, 481, 14), (475, 474, 7, 8), (468, 467, 0, 1), (476, 475, 8, 9), (469, 468, 1, 2), (477, 476, 9, 10), (470, 469, 2, 3), (478, 477, 10, 11)])
me_sphere.polygons.foreach_set('use_smooth', [True] * 512)
_uv = me_sphere.uv_layers.new(name='UVMap')
_uv.uv.foreach_set('vector', [0.4057, 0.5975, 0.5535, 0.5975, 0.5535, 0.7453, 0.4057, 0.7453, 0.4057, 0.5975, 0.5535, 0.5975, 0.5535, 0.7453, 0.4057, 0.7453, 0.4057, 0.5975, 0.5535, 0.5975, 0.5535, 0.7453, 0.4057, 0.7453, 0.4057, 0.5975, 0.5535, 0.5975, 0.5535, 0.7453, 0.4057, 0.7453, 0.4057, 0.5975, 0.5535, 0.5975, 0.5535, 0.7453, 0.4057, 0.7453, 0.4057, 0.5975, 0.5535, 0.5975, 0.5535, 0.7453, 0.4057, 0.7453, 0.4057, 0.5975, 0.5535, 0.5975, 0.5535, 0.7453, 0.4057, 0.7453, 0.4057, 0.5975, 0.5535, 0.5975, 0.5535, 0.7453, 0.4057, 0.7453, 0.4057, 0.5975, 0.5535, 0.5975, 0.5535, 0.7453, 0.4057, 0.7453, 0.4057, 0.5975, 0.5535, 0.5975, 0.5535, 0.7453, 0.4057, 0.7453, 0.4057, 0.5975, 0.5535, 0.5975, 0.5535, 0.7453, 0.4057, 0.7453, 0.4057, 0.5975, 0.5535, 0.5975, 0.5535, 0.7453, 0.4057, 0.7453, 0.4057, 0.5975, 0.5535, 0.5975, 0.5535, 0.7453, 0.4057, 0.7453, 0.4057, 0.5975, 0.5535, 0.5975, 0.5535, 0.7453, 0.4057, 0.7453, 0.4057, 0.5975, 0.5535, 0.5975, 0.5535, 0.7453, 0.4057, 0.7453, 0.4057, 0.5975, 0.5535, 0.5975, 0.5535, 0.7453, 0.4057, 0.7453, 0.4057, 0.5975, 0.5535, 0.5975, 0.5535, 0.7453, 0.4057, 0.7453, 0.4057, 0.5975, 0.5535, 0.5975, 0.5535, 0.7453, 0.4057, 0.7453, 0.4057, 0.5975, 0.5535, 0.5975, 0.5535, 0.7453, 0.4057, 0.7453, 0.4057, 0.5975, 0.5535, 0.5975, 0.5535, 0.7453, 0.4057, 0.7453, 0.4057, 0.5975, 0.5535, 0.5975, 0.5535, 0.7453, 0.4057, 0.7453, 0.4057, 0.5975, 0.5535, 0.5975, 0.5535, 0.7453, 0.4057, 0.7453, 0.4057, 0.5975, 0.5535, 0.5975, 0.5535, 0.7453, 0.4057, 0.7453, 0.4057, 0.5975, 0.5535, 0.5975, 0.5535, 0.7453, 0.4057, 0.7453, 0.4057, 0.5975, 0.5535, 0.5975, 0.5535, 0.7453, 0.4057, 0.7453, 0.4057, 0.5975, 0.5535, 0.5975, 0.5535, 0.7453, 0.4057, 0.7453, 0.4057, 0.5975, 0.5535, 0.5975, 0.5535, 0.7453, 0.4057, 0.7453, 0.4057, 0.5975, 0.5535, 0.5975, 0.5535, 0.7453, 0.4057, 0.7453, 0.4057, 0.5975, 0.5535, 0.5975, 0.5535, 0.7453, 0.4057, 0.7453, 0.4057, 0.5975, 0.5535, 0.5975, 0.5535, 0.7453, 0.4057, 0.7453, 0.4057, 0.5975, 0.5535, 0.5975, 0.5535, 0.7453, 0.4057, 0.7453, 0.4057, 0.5975, 0.5535, 0.5975, 0.5535, 0.7453, 0.4057, 0.7453, 0.4057, 0.5975, 0.5535, 0.5975, 0.5535, 0.7453, 0.4057, 0.7453, 0.4057, 0.5975, 0.5535, 0.5975, 0.5535, 0.7453, 0.4057, 0.7453, 0.4057, 0.5975, 0.5535, 0.5975, 0.5535, 0.7453, 0.4057, 0.7453, 0.4057, 0.5975, 0.5535, 0.5975, 0.5535, 0.7453, 0.4057, 0.7453, 0.4057, 0.5975, 0.5535, 0.5975, 0.5535, 0.7453, 0.4057, 0.7453, 0.4057, 0.5975, 0.5535, 0.5975, 0.5535, 0.7453, 0.4057, 0.7453, 0.4057, 0.5975, 0.5535, 0.5975, 0.5535, 0.7453, 0.4057, 0.7453, 0.4057, 0.5975, 0.5535, 0.5975, 0.5535, 0.7453, 0.4057, 0.7453, 0.4057, 0.5975, 0.5535, 0.5975, 0.5535, 0.7453, 0.4057, 0.7453, 0.4057, 0.5975, 0.5535, 0.5975, 0.5535, 0.7453, 0.4057, 0.7453, 0.4057, 0.5975, 0.5535, 0.5975, 0.5535, 0.7453, 0.4057, 0.7453, 0.4057, 0.5975, 0.5535, 0.5975, 0.5535, 0.7453, 0.4057, 0.7453, 0.4057, 0.5975, 0.5535, 0.5975, 0.5535, 0.7453, 0.4057, 0.7453, 0.4057, 0.5975, 0.5535, 0.5975, 0.5535, 0.7453, 0.4057, 0.7453, 0.4057, 0.5975, 0.5535, 0.5975, 0.5535, 0.7453, 0.4057, 0.7453, 0.4057, 0.5975, 0.5535, 0.5975, 0.5535, 0.7453, 0.4057, 0.7453, 0.4057, 0.5975, 0.5535, 0.5975, 0.5535, 0.7453, 0.4057, 0.7453, 0.4057, 0.5975, 0.5535, 0.5975, 0.5535, 0.7453, 0.4057, 0.7453, 0.4057, 0.5975, 0.5535, 0.5975, 0.5535, 0.7453, 0.4057, 0.7453, 0.4057, 0.5975, 0.5535, 0.5975, 0.5535, 0.7453, 0.4057, 0.7453, 0.4057, 0.5975, 0.5535, 0.5975, 0.5535, 0.7453, 0.4057, 0.7453, 0.4057, 0.5975, 0.5535, 0.5975, 0.5535, 0.7453, 0.4057, 0.7453, 0.4057, 0.5975, 0.5535, 0.5975, 0.5535, 0.7453, 0.4057, 0.7453, 0.4057, 0.5975, 0.5535, 0.5975, 0.5535, 0.7453, 0.4057, 0.7453, 0.4057, 0.5975, 0.5535, 0.5975, 0.5535, 0.7453, 0.4057, 0.7453, 0.4057, 0.5975, 0.5535, 0.5975, 0.5535, 0.7453, 0.4057, 0.7453, 0.4057, 0.5975, 0.5535, 0.5975, 0.5535, 0.7453, 0.4057, 0.7453, 0.4057, 0.5975, 0.5535, 0.5975, 0.5535, 0.7453, 0.4057, 0.7453, 0.4057, 0.5975, 0.5535, 0.5975, 0.5535, 0.7453, 0.4057, 0.7453, 0.4057, 0.5975, 0.5535, 0.5975, 0.5535, 0.7453, 0.4057, 0.7453, 0.4057, 0.5975, 0.5535, 0.5975, 0.5535, 0.7453, 0.4057, 0.7453, 0.4057, 0.5975, 0.5535, 0.5975, 0.5535, 0.7453, 0.4057, 0.7453, 0.4057, 0.5975, 0.5535, 0.5975, 0.5535, 0.7453, 0.4057, 0.7453, 0.4057, 0.5975, 0.5535, 0.5975, 0.5535, 0.7453, 0.4057, 0.7453, 0.4057, 0.5975, 0.5535, 0.5975, 0.5535, 0.7453, 0.4057, 0.7453, 0.4057, 0.5975, 0.5535, 0.5975, 0.5535, 0.7453, 0.4057, 0.7453, 0.4057, 0.5975, 0.5535, 0.5975, 0.5535, 0.7453, 0.4057, 0.7453, 0.4057, 0.5975, 0.5535, 0.5975, 0.5535, 0.7453, 0.4057, 0.7453, 0.4057, 0.5975, 0.5535, 0.5975, 0.5535, 0.7453, 0.4057, 0.7453, 0.4057, 0.5975, 0.5535, 0.5975, 0.5535, 0.7453, 0.4057, 0.7453, 0.4057, 0.5975, 0.5535, 0.5975, 0.5535, 0.7453, 0.4057, 0.7453, 0.4057, 0.5975, 0.5535, 0.5975, 0.5535, 0.7453, 0.4057, 0.7453, 0.4057, 0.5975, 0.5535, 0.5975, 0.5535, 0.7453, 0.4057, 0.7453, 0.4057, 0.5975, 0.5535, 0.5975, 0.5535, 0.7453, 0.4057, 0.7453, 0.4057, 0.5975, 0.5535, 0.5975, 0.5535, 0.7453, 0.4057, 0.7453, 0.4057, 0.5975, 0.5535, 0.5975, 0.5535, 0.7453, 0.4057, 0.7453, 0.4057, 0.5975, 0.5535, 0.5975, 0.5535, 0.7453, 0.4057, 0.7453, 0.4057, 0.5975, 0.5535, 0.5975, 0.5535, 0.7453, 0.4057, 0.7453, 0.4057, 0.5975, 0.5535, 0.5975, 0.5535, 0.7453, 0.4057, 0.7453, 0.4057, 0.5975, 0.5535, 0.5975, 0.5535, 0.7453, 0.4057, 0.7453, 0.4057, 0.5975, 0.5535, 0.5975, 0.5535, 0.7453, 0.4057, 0.7453, 0.4057, 0.5975, 0.5535, 0.5975, 0.5535, 0.7453, 0.4057, 0.7453, 0.4057, 0.5975, 0.5535, 0.5975, 0.5535, 0.7453, 0.4057, 0.7453, 0.4057, 0.5975, 0.5535, 0.5975, 0.5535, 0.7453, 0.4057, 0.7453, 0.4057, 0.5975, 0.5535, 0.5975, 0.5535, 0.7453, 0.4057, 0.7453, 0.4057, 0.5975, 0.5535, 0.5975, 0.5535, 0.7453, 0.4057, 0.7453, 0.4057, 0.5975, 0.5535, 0.5975, 0.5535, 0.7453, 0.4057, 0.7453, 0.4057, 0.5975, 0.5535, 0.5975, 0.5535, 0.7453, 0.4057, 0.7453, 0.4057, 0.5975, 0.5535, 0.5975, 0.5535, 0.7453, 0.4057, 0.7453, 0.4057, 0.5975, 0.5535, 0.5975, 0.5535, 0.7453, 0.4057, 0.7453, 0.4057, 0.5975, 0.5535, 0.5975, 0.5535, 0.7453, 0.4057, 0.7453, 0.4057, 0.5975, 0.5535, 0.5975, 0.5535, 0.7453, 0.4057, 0.7453, 0.4057, 0.5975, 0.5535, 0.5975, 0.5535, 0.7453, 0.4057, 0.7453, 0.4057, 0.5975, 0.5535, 0.5975, 0.5535, 0.7453, 0.4057, 0.7453, 0.4057, 0.5975, 0.5535, 0.5975, 0.5535, 0.7453, 0.4057, 0.7453, 0.4057, 0.5975, 0.5535, 0.5975, 0.5535, 0.7453, 0.4057, 0.7453, 0.4057, 0.5975, 0.5535, 0.5975, 0.5535, 0.7453, 0.4057, 0.7453, 0.4057, 0.5975, 0.5535, 0.5975, 0.5535, 0.7453, 0.4057, 0.7453, 0.4057, 0.5975, 0.5535, 0.5975, 0.5535, 0.7453, 0.4057, 0.7453, 0.4057, 0.5975, 0.5535, 0.5975, 0.5535, 0.7453, 0.4057, 0.7453, 0.4057, 0.5975, 0.5535, 0.5975, 0.5535, 0.7453, 0.4057, 0.7453, 0.4057, 0.5975, 0.5535, 0.5975, 0.5535, 0.7453, 0.4057, 0.7453, 0.4057, 0.5975, 0.5535, 0.5975, 0.5535, 0.7453, 0.4057, 0.7453, 0.4057, 0.5975, 0.5535, 0.5975, 0.5535, 0.7453, 0.4057, 0.7453, 0.4057, 0.5975, 0.5535, 0.5975, 0.5535, 0.7453, 0.4057, 0.7453, 0.4057, 0.5975, 0.5535, 0.5975, 0.5535, 0.7453, 0.4057, 0.7453, 0.4057, 0.5975, 0.5535, 0.5975, 0.5535, 0.7453, 0.4057, 0.7453, 0.4057, 0.5975, 0.5535, 0.5975, 0.5535, 0.7453, 0.4057, 0.7453, 0.4057, 0.5975, 0.5535, 0.5975, 0.5535, 0.7453, 0.4057, 0.7453, 0.4057, 0.5975, 0.5535, 0.5975, 0.5535, 0.7453, 0.4057, 0.7453, 0.4057, 0.5975, 0.5535, 0.5975, 0.5535, 0.7453, 0.4057, 0.7453, 0.4057, 0.5975, 0.5535, 0.5975, 0.5535, 0.7453, 0.4057, 0.7453, 0.4057, 0.5975, 0.5535, 0.5975, 0.5535, 0.7453, 0.4057, 0.7453, 0.4057, 0.5975, 0.5535, 0.5975, 0.5535, 0.7453, 0.4057, 0.7453, 0.4057, 0.5975, 0.5535, 0.5975, 0.5535, 0.7453, 0.4057, 0.7453, 0.4057, 0.5975, 0.5535, 0.5975, 0.5535, 0.7453, 0.4057, 0.7453, 0.4057, 0.5975, 0.5535, 0.5975, 0.5535, 0.7453, 0.4057, 0.7453, 0.4057, 0.5975, 0.5535, 0.5975, 0.5535, 0.7453, 0.4057, 0.7453, 0.4057, 0.5975, 0.5535, 0.5975, 0.5535, 0.7453, 0.4057, 0.7453, 0.4057, 0.5975, 0.5535, 0.5975, 0.5535, 0.7453, 0.4057, 0.7453, 0.4057, 0.5975, 0.5535, 0.5975, 0.5535, 0.7453, 0.4057, 0.7453, 0.4057, 0.5975, 0.5535, 0.5975, 0.5535, 0.7453, 0.4057, 0.7453, 0.4057, 0.5975, 0.5535, 0.5975, 0.5535, 0.7453, 0.4057, 0.7453, 0.4057, 0.5975, 0.5535, 0.5975, 0.5535, 0.7453, 0.4057, 0.7453, 0.4057, 0.5975, 0.5535, 0.5975, 0.5535, 0.7453, 0.4057, 0.7453, 0.4057, 0.5975, 0.5535, 0.5975, 0.5535, 0.7453, 0.4057, 0.7453, 0.4057, 0.5975, 0.5535, 0.5975, 0.5535, 0.7453, 0.4057, 0.7453, 0.4057, 0.5975, 0.5535, 0.5975, 0.5535, 0.7453, 0.4057, 0.7453, 0.4057, 0.5975, 0.5535, 0.5975, 0.5535, 0.7453, 0.4057, 0.7453, 0.4057, 0.5975, 0.5535, 0.5975, 0.5535, 0.7453, 0.4057, 0.7453, 0.4057, 0.5975, 0.5535, 0.5975, 0.5535, 0.7453, 0.4057, 0.7453, 0.4057, 0.5975, 0.5535, 0.5975, 0.5535, 0.7453, 0.4057, 0.7453, 0.4057, 0.5975, 0.5535, 0.5975, 0.5535, 0.7453, 0.4057, 0.7453, 0.4057, 0.5975, 0.5535, 0.5975, 0.5535, 0.7453, 0.4057, 0.7453, 0.4057, 0.5975, 0.5535, 0.5975, 0.5535, 0.7453, 0.4057, 0.7453, 0.4057, 0.5975, 0.5535, 0.5975, 0.5535, 0.7453, 0.4057, 0.7453, 0.4057, 0.5975, 0.5535, 0.5975, 0.5535, 0.7453, 0.4057, 0.7453, 0.4057, 0.5975, 0.5535, 0.5975, 0.5535, 0.7453, 0.4057, 0.7453, 0.4057, 0.5975, 0.5535, 0.5975, 0.5535, 0.7453, 0.4057, 0.7453, 0.4057, 0.5975, 0.5535, 0.5975, 0.5535, 0.7453, 0.4057, 0.7453, 0.4057, 0.5975, 0.5535, 0.5975, 0.5535, 0.7453, 0.4057, 0.7453, 0.4057, 0.5975, 0.5535, 0.5975, 0.5535, 0.7453, 0.4057, 0.7453, 0.4057, 0.5975, 0.5535, 0.5975, 0.5535, 0.7453, 0.4057, 0.7453, 0.4057, 0.5975, 0.5535, 0.5975, 0.5535, 0.7453, 0.4057, 0.7453, 0.4057, 0.5975, 0.5535, 0.5975, 0.5535, 0.7453, 0.4057, 0.7453, 0.4057, 0.5975, 0.5535, 0.5975, 0.5535, 0.7453, 0.4057, 0.7453, 0.4057, 0.5975, 0.5535, 0.5975, 0.5535, 0.7453, 0.4057, 0.7453, 0.4057, 0.5975, 0.5535, 0.5975, 0.5535, 0.7453, 0.4057, 0.7453, 0.4057, 0.5975, 0.5535, 0.5975, 0.5535, 0.7453, 0.4057, 0.7453, 0.4057, 0.5975, 0.5535, 0.5975, 0.5535, 0.7453, 0.4057, 0.7453, 0.4057, 0.5975, 0.5535, 0.5975, 0.5535, 0.7453, 0.4057, 0.7453, 0.4057, 0.5975, 0.5535, 0.5975, 0.5535, 0.7453, 0.4057, 0.7453, 0.4057, 0.5975, 0.5535, 0.5975, 0.5535, 0.7453, 0.4057, 0.7453, 0.4057, 0.5975, 0.5535, 0.5975, 0.5535, 0.7453, 0.4057, 0.7453, 0.4057, 0.5975, 0.5535, 0.5975, 0.5535, 0.7453, 0.4057, 0.7453, 0.4057, 0.5975, 0.5535, 0.5975, 0.5535, 0.7453, 0.4057, 0.7453, 0.4057, 0.5975, 0.5535, 0.5975, 0.5535, 0.7453, 0.4057, 0.7453, 0.4057, 0.5975, 0.5535, 0.5975, 0.5535, 0.7453, 0.4057, 0.7453, 0.4057, 0.5975, 0.5535, 0.5975, 0.5535, 0.7453, 0.4057, 0.7453, 0.4057, 0.5975, 0.5535, 0.5975, 0.5535, 0.7453, 0.4057, 0.7453, 0.4057, 0.5975, 0.5535, 0.5975, 0.5535, 0.7453, 0.4057, 0.7453, 0.4057, 0.5975, 0.5535, 0.5975, 0.5535, 0.7453, 0.4057, 0.7453, 0.4057, 0.5975, 0.5535, 0.5975, 0.5535, 0.7453, 0.4057, 0.7453, 0.4057, 0.5975, 0.5535, 0.5975, 0.5535, 0.7453, 0.4057, 0.7453, 0.4057, 0.5975, 0.5535, 0.5975, 0.5535, 0.7453, 0.4057, 0.7453, 0.4057, 0.5975, 0.5535, 0.5975, 0.5535, 0.7453, 0.4057, 0.7453, 0.4057, 0.5975, 0.5535, 0.5975, 0.5535, 0.7453, 0.4057, 0.7453, 0.4057, 0.5975, 0.5535, 0.5975, 0.5535, 0.7453, 0.4057, 0.7453, 0.4057, 0.5975, 0.5535, 0.5975, 0.5535, 0.7453, 0.4057, 0.7453, 0.4057, 0.5975, 0.5535, 0.5975, 0.5535, 0.7453, 0.4057, 0.7453, 0.4057, 0.5975, 0.5535, 0.5975, 0.5535, 0.7453, 0.4057, 0.7453, 0.4057, 0.5975, 0.5535, 0.5975, 0.5535, 0.7453, 0.4057, 0.7453, 0.4057, 0.5975, 0.5535, 0.5975, 0.5535, 0.7453, 0.4057, 0.7453, 0.4057, 0.5975, 0.5535, 0.5975, 0.5535, 0.7453, 0.4057, 0.7453, 0.4057, 0.5975, 0.5535, 0.5975, 0.5535, 0.7453, 0.4057, 0.7453, 0.4057, 0.5975, 0.5535, 0.5975, 0.5535, 0.7453, 0.4057, 0.7453, 0.4057, 0.5975, 0.5535, 0.5975, 0.5535, 0.7453, 0.4057, 0.7453, 0.4057, 0.5975, 0.5535, 0.5975, 0.5535, 0.7453, 0.4057, 0.7453, 0.4057, 0.5975, 0.5535, 0.5975, 0.5535, 0.7453, 0.4057, 0.7453, 0.4057, 0.5975, 0.5535, 0.5975, 0.5535, 0.7453, 0.4057, 0.7453, 0.4057, 0.5975, 0.5535, 0.5975, 0.5535, 0.7453, 0.4057, 0.7453, 0.4057, 0.5975, 0.5535, 0.5975, 0.5535, 0.7453, 0.4057, 0.7453, 0.4057, 0.5975, 0.5535, 0.5975, 0.5535, 0.7453, 0.4057, 0.7453, 0.4057, 0.5975, 0.5535, 0.5975, 0.5535, 0.7453, 0.4057, 0.7453, 0.4057, 0.5975, 0.5535, 0.5975, 0.5535, 0.7453, 0.4057, 0.7453, 0.4057, 0.5975, 0.5535, 0.5975, 0.5535, 0.7453, 0.4057, 0.7453, 0.4057, 0.5975, 0.5535, 0.5975, 0.5535, 0.7453, 0.4057, 0.7453, 0.4057, 0.5975, 0.5535, 0.5975, 0.5535, 0.7453, 0.4057, 0.7453, 0.4057, 0.5975, 0.5535, 0.5975, 0.5535, 0.7453, 0.4057, 0.7453, 0.4057, 0.5975, 0.5535, 0.5975, 0.5535, 0.7453, 0.4057, 0.7453, 0.4057, 0.5975, 0.5535, 0.5975, 0.5535, 0.7453, 0.4057, 0.7453, 0.4057, 0.5975, 0.5535, 0.5975, 0.5535, 0.7453, 0.4057, 0.7453, 0.4057, 0.5975, 0.5535, 0.5975, 0.5535, 0.7453, 0.4057, 0.7453, 0.4057, 0.5975, 0.5535, 0.5975, 0.5535, 0.7453, 0.4057, 0.7453, 0.4057, 0.5975, 0.5535, 0.5975, 0.5535, 0.7453, 0.4057, 0.7453, 0.4057, 0.5975, 0.5535, 0.5975, 0.5535, 0.7453, 0.4057, 0.7453, 0.4057, 0.5975, 0.5535, 0.5975, 0.5535, 0.7453, 0.4057, 0.7453, 0.4057, 0.5975, 0.5535, 0.5975, 0.5535, 0.7453, 0.4057, 0.7453, 0.4057, 0.5975, 0.5535, 0.5975, 0.5535, 0.7453, 0.4057, 0.7453, 0.4057, 0.5975, 0.5535, 0.5975, 0.5535, 0.7453, 0.4057, 0.7453, 0.4057, 0.5975, 0.5535, 0.5975, 0.5535, 0.7453, 0.4057, 0.7453, 0.4057, 0.5975, 0.5535, 0.5975, 0.5535, 0.7453, 0.4057, 0.7453, 0.4057, 0.5975, 0.5535, 0.5975, 0.5535, 0.7453, 0.4057, 0.7453, 0.4057, 0.5975, 0.5535, 0.5975, 0.5535, 0.7453, 0.4057, 0.7453, 0.4057, 0.5975, 0.5535, 0.5975, 0.5535, 0.7453, 0.4057, 0.7453, 0.4057, 0.5975, 0.5535, 0.5975, 0.5535, 0.7453, 0.4057, 0.7453, 0.4057, 0.5975, 0.5535, 0.5975, 0.5535, 0.7453, 0.4057, 0.7453, 0.4057, 0.5975, 0.5535, 0.5975, 0.5535, 0.7453, 0.4057, 0.7453, 0.4057, 0.5975, 0.5535, 0.5975, 0.5535, 0.7453, 0.4057, 0.7453, 0.4057, 0.5975, 0.5535, 0.5975, 0.5535, 0.7453, 0.4057, 0.7453, 0.4057, 0.5975, 0.5535, 0.5975, 0.5535, 0.7453, 0.4057, 0.7453, 0.4057, 0.5975, 0.5535, 0.5975, 0.5535, 0.7453, 0.4057, 0.7453, 0.4057, 0.5975, 0.5535, 0.5975, 0.5535, 0.7453, 0.4057, 0.7453, 0.4057, 0.5975, 0.5535, 0.5975, 0.5535, 0.7453, 0.4057, 0.7453, 0.4057, 0.5975, 0.5535, 0.5975, 0.5535, 0.7453, 0.4057, 0.7453, 0.4057, 0.5975, 0.5535, 0.5975, 0.5535, 0.7453, 0.4057, 0.7453, 0.4057, 0.5975, 0.5535, 0.5975, 0.5535, 0.7453, 0.4057, 0.7453, 0.4057, 0.5975, 0.5535, 0.5975, 0.5535, 0.7453, 0.4057, 0.7453, 0.4057, 0.5975, 0.5535, 0.5975, 0.5535, 0.7453, 0.4057, 0.7453, 0.4057, 0.5975, 0.5535, 0.5975, 0.5535, 0.7453, 0.4057, 0.7453, 0.4057, 0.5975, 0.5535, 0.5975, 0.5535, 0.7453, 0.4057, 0.7453, 0.4057, 0.5975, 0.5535, 0.5975, 0.5535, 0.7453, 0.4057, 0.7453, 0.4057, 0.5975, 0.5535, 0.5975, 0.5535, 0.7453, 0.4057, 0.7453, 0.4057, 0.5975, 0.5535, 0.5975, 0.5535, 0.7453, 0.4057, 0.7453, 0.4057, 0.5975, 0.5535, 0.5975, 0.5535, 0.7453, 0.4057, 0.7453, 0.4057, 0.5975, 0.5535, 0.5975, 0.5535, 0.7453, 0.4057, 0.7453, 0.4057, 0.5975, 0.5535, 0.5975, 0.5535, 0.7453, 0.4057, 0.7453, 0.4057, 0.5975, 0.5535, 0.5975, 0.5535, 0.7453, 0.4057, 0.7453, 0.4057, 0.5975, 0.5535, 0.5975, 0.5535, 0.7453, 0.4057, 0.7453, 0.4057, 0.5975, 0.5535, 0.5975, 0.5535, 0.7453, 0.4057, 0.7453, 0.4057, 0.5975, 0.5535, 0.5975, 0.5535, 0.7453, 0.4057, 0.7453, 0.4057, 0.5975, 0.5535, 0.5975, 0.5535, 0.7453, 0.4057, 0.7453, 0.4057, 0.5975, 0.5535, 0.5975, 0.5535, 0.7453, 0.4057, 0.7453, 0.4057, 0.5975, 0.5535, 0.5975, 0.5535, 0.7453, 0.4057, 0.7453, 0.4057, 0.5975, 0.5535, 0.5975, 0.5535, 0.7453, 0.4057, 0.7453, 0.4057, 0.5975, 0.5535, 0.5975, 0.5535, 0.7453, 0.4057, 0.7453, 0.4057, 0.5975, 0.5535, 0.5975, 0.5535, 0.7453, 0.4057, 0.7453, 0.4057, 0.5975, 0.5535, 0.5975, 0.5535, 0.7453, 0.4057, 0.7453, 0.4057, 0.5975, 0.5535, 0.5975, 0.5535, 0.7453, 0.4057, 0.7453, 0.4057, 0.5975, 0.5535, 0.5975, 0.5535, 0.7453, 0.4057, 0.7453, 0.4057, 0.5975, 0.5535, 0.5975, 0.5535, 0.7453, 0.4057, 0.7453, 0.4057, 0.5975, 0.5535, 0.5975, 0.5535, 0.7453, 0.4057, 0.7453, 0.4057, 0.5975, 0.5535, 0.5975, 0.5535, 0.7453, 0.4057, 0.7453, 0.4057, 0.5975, 0.5535, 0.5975, 0.5535, 0.7453, 0.4057, 0.7453, 0.4057, 0.5975, 0.5535, 0.5975, 0.5535, 0.7453, 0.4057, 0.7453, 0.4057, 0.5975, 0.5535, 0.5975, 0.5535, 0.7453, 0.4057, 0.7453, 0.4057, 0.5975, 0.5535, 0.5975, 0.5535, 0.7453, 0.4057, 0.7453, 0.4057, 0.5975, 0.5535, 0.5975, 0.5535, 0.7453, 0.4057, 0.7453, 0.4057, 0.5975, 0.5535, 0.5975, 0.5535, 0.7453, 0.4057, 0.7453, 0.4057, 0.5975, 0.5535, 0.5975, 0.5535, 0.7453, 0.4057, 0.7453, 0.4057, 0.5975, 0.5535, 0.5975, 0.5535, 0.7453, 0.4057, 0.7453, 0.4057, 0.5975, 0.5535, 0.5975, 0.5535, 0.7453, 0.4057, 0.7453, 0.4057, 0.5975, 0.5535, 0.5975, 0.5535, 0.7453, 0.4057, 0.7453, 0.4057, 0.5975, 0.5535, 0.5975, 0.5535, 0.7453, 0.4057, 0.7453, 0.4057, 0.5975, 0.5535, 0.5975, 0.5535, 0.7453, 0.4057, 0.7453, 0.4057, 0.5975, 0.5535, 0.5975, 0.5535, 0.7453, 0.4057, 0.7453, 0.4057, 0.5975, 0.5535, 0.5975, 0.5535, 0.7453, 0.4057, 0.7453, 0.4057, 0.5975, 0.5535, 0.5975, 0.5535, 0.7453, 0.4057, 0.7453, 0.4057, 0.5975, 0.5535, 0.5975, 0.5535, 0.7453, 0.4057, 0.7453, 0.4057, 0.5975, 0.5535, 0.5975, 0.5535, 0.7453, 0.4057, 0.7453, 0.4057, 0.5975, 0.5535, 0.5975, 0.5535, 0.7453, 0.4057, 0.7453, 0.4057, 0.5975, 0.5535, 0.5975, 0.5535, 0.7453, 0.4057, 0.7453, 0.4057, 0.5975, 0.5535, 0.5975, 0.5535, 0.7453, 0.4057, 0.7453, 0.4057, 0.5975, 0.5535, 0.5975, 0.5535, 0.7453, 0.4057, 0.7453, 0.4057, 0.5975, 0.5535, 0.5975, 0.5535, 0.7453, 0.4057, 0.7453, 0.4057, 0.5975, 0.5535, 0.5975, 0.5535, 0.7453, 0.4057, 0.7453, 0.4057, 0.5975, 0.5535, 0.5975, 0.5535, 0.7453, 0.4057, 0.7453, 0.4057, 0.5975, 0.5535, 0.5975, 0.5535, 0.7453, 0.4057, 0.7453, 0.4057, 0.5975, 0.5535, 0.5975, 0.5535, 0.7453, 0.4057, 0.7453, 0.4057, 0.5975, 0.5535, 0.5975, 0.5535, 0.7453, 0.4057, 0.7453, 0.4057, 0.5975, 0.5535, 0.5975, 0.5535, 0.7453, 0.4057, 0.7453, 0.4057, 0.5975, 0.5535, 0.5975, 0.5535, 0.7453, 0.4057, 0.7453, 0.4057, 0.5975, 0.5535, 0.5975, 0.5535, 0.7453, 0.4057, 0.7453, 0.4057, 0.5975, 0.5535, 0.5975, 0.5535, 0.7453, 0.4057, 0.7453, 0.4057, 0.5975, 0.5535, 0.5975, 0.5535, 0.7453, 0.4057, 0.7453, 0.4057, 0.5975, 0.5535, 0.5975, 0.5535, 0.7453, 0.4057, 0.7453, 0.4057, 0.5975, 0.5535, 0.5975, 0.5535, 0.7453, 0.4057, 0.7453, 0.4057, 0.5975, 0.5535, 0.5975, 0.5535, 0.7453, 0.4057, 0.7453, 0.4057, 0.5975, 0.5535, 0.5975, 0.5535, 0.7453, 0.4057, 0.7453, 0.4057, 0.5975, 0.5535, 0.5975, 0.5535, 0.7453, 0.4057, 0.7453, 0.4057, 0.5975, 0.5535, 0.5975, 0.5535, 0.7453, 0.4057, 0.7453, 0.4057, 0.5975, 0.5535, 0.5975, 0.5535, 0.7453, 0.4057, 0.7453, 0.4057, 0.5975, 0.5535, 0.5975, 0.5535, 0.7453, 0.4057, 0.7453, 0.4057, 0.5975, 0.5535, 0.5975, 0.5535, 0.7453, 0.4057, 0.7453, 0.4057, 0.5975, 0.5535, 0.5975, 0.5535, 0.7453, 0.4057, 0.7453, 0.4057, 0.5975, 0.5535, 0.5975, 0.5535, 0.7453, 0.4057, 0.7453, 0.4057, 0.5975, 0.5535, 0.5975, 0.5535, 0.7453, 0.4057, 0.7453, 0.4057, 0.5975, 0.5535, 0.5975, 0.5535, 0.7453, 0.4057, 0.7453, 0.4057, 0.5975, 0.5535, 0.5975, 0.5535, 0.7453, 0.4057, 0.7453, 0.4057, 0.5975, 0.5535, 0.5975, 0.5535, 0.7453, 0.4057, 0.7453, 0.4057, 0.5975, 0.5535, 0.5975, 0.5535, 0.7453, 0.4057, 0.7453, 0.4057, 0.5975, 0.5535, 0.5975, 0.5535, 0.7453, 0.4057, 0.7453, 0.4057, 0.5975, 0.5535, 0.5975, 0.5535, 0.7453, 0.4057, 0.7453, 0.4057, 0.5975, 0.5535, 0.5975, 0.5535, 0.7453, 0.4057, 0.7453, 0.4057, 0.5975, 0.5535, 0.5975, 0.5535, 0.7453, 0.4057, 0.7453, 0.4057, 0.5975, 0.5535, 0.5975, 0.5535, 0.7453, 0.4057, 0.7453, 0.4057, 0.5975, 0.5535, 0.5975, 0.5535, 0.7453, 0.4057, 0.7453, 0.4057, 0.5975, 0.5535, 0.5975, 0.5535, 0.7453, 0.4057, 0.7453, 0.4057, 0.5975, 0.5535, 0.5975, 0.5535, 0.7453, 0.4057, 0.7453, 0.4057, 0.5975, 0.5535, 0.5975, 0.5535, 0.7453, 0.4057, 0.7453, 0.4057, 0.5975, 0.5535, 0.5975, 0.5535, 0.7453, 0.4057, 0.7453, 0.4057, 0.5975, 0.5535, 0.5975, 0.5535, 0.7453, 0.4057, 0.7453, 0.4057, 0.5975, 0.5535, 0.5975, 0.5535, 0.7453, 0.4057, 0.7453, 0.4057, 0.5975, 0.5535, 0.5975, 0.5535, 0.7453, 0.4057, 0.7453, 0.4057, 0.5975, 0.5535, 0.5975, 0.5535, 0.7453, 0.4057, 0.7453, 0.4057, 0.5975, 0.5535, 0.5975, 0.5535, 0.7453, 0.4057, 0.7453, 0.4057, 0.5975, 0.5535, 0.5975, 0.5535, 0.7453, 0.4057, 0.7453, 0.4057, 0.5975, 0.5535, 0.5975, 0.5535, 0.7453, 0.4057, 0.7453, 0.4057, 0.5975, 0.5535, 0.5975, 0.5535, 0.7453, 0.4057, 0.7453, 0.4057, 0.5975, 0.5535, 0.5975, 0.5535, 0.7453, 0.4057, 0.7453, 0.4057, 0.5975, 0.5535, 0.5975, 0.5535, 0.7453, 0.4057, 0.7453, 0.4057, 0.5975, 0.5535, 0.5975, 0.5535, 0.7453, 0.4057, 0.7453, 0.4057, 0.5975, 0.5535, 0.5975, 0.5535, 0.7453, 0.4057, 0.7453, 0.4057, 0.5975, 0.5535, 0.5975, 0.5535, 0.7453, 0.4057, 0.7453, 0.4057, 0.5975, 0.5535, 0.5975, 0.5535, 0.7453, 0.4057, 0.7453, 0.4057, 0.5975, 0.5535, 0.5975, 0.5535, 0.7453, 0.4057, 0.7453, 0.4057, 0.5975, 0.5535, 0.5975, 0.5535, 0.7453, 0.4057, 0.7453, 0.4057, 0.5975, 0.5535, 0.5975, 0.5535, 0.7453, 0.4057, 0.7453, 0.4057, 0.5975, 0.5535, 0.5975, 0.5535, 0.7453, 0.4057, 0.7453, 0.4057, 0.5975, 0.5535, 0.5975, 0.5535, 0.7453, 0.4057, 0.7453, 0.4057, 0.5975, 0.5535, 0.5975, 0.5535, 0.7453, 0.4057, 0.7453, 0.4057, 0.5975, 0.5535, 0.5975, 0.5535, 0.7453, 0.4057, 0.7453, 0.4057, 0.5975, 0.5535, 0.5975, 0.5535, 0.7453, 0.4057, 0.7453, 0.4057, 0.5975, 0.5535, 0.5975, 0.5535, 0.7453, 0.4057, 0.7453, 0.4057, 0.5975, 0.5535, 0.5975, 0.5535, 0.7453, 0.4057, 0.7453, 0.4057, 0.5975, 0.5535, 0.5975, 0.5535, 0.7453, 0.4057, 0.7453, 0.4057, 0.5975, 0.5535, 0.5975, 0.5535, 0.7453, 0.4057, 0.7453, 0.4057, 0.5975, 0.5535, 0.5975, 0.5535, 0.7453, 0.4057, 0.7453, 0.4057, 0.5975, 0.5535, 0.5975, 0.5535, 0.7453, 0.4057, 0.7453, 0.4057, 0.5975, 0.5535, 0.5975, 0.5535, 0.7453, 0.4057, 0.7453, 0.4057, 0.5975, 0.5535, 0.5975, 0.5535, 0.7453, 0.4057, 0.7453, 0.4057, 0.5975, 0.5535, 0.5975, 0.5535, 0.7453, 0.4057, 0.7453, 0.4057, 0.5975, 0.5535, 0.5975, 0.5535, 0.7453, 0.4057, 0.7453, 0.4057, 0.5975, 0.5535, 0.5975, 0.5535, 0.7453, 0.4057, 0.7453, 0.4057, 0.5975, 0.5535, 0.5975, 0.5535, 0.7453, 0.4057, 0.7453, 0.4057, 0.5975, 0.5535, 0.5975, 0.5535, 0.7453, 0.4057, 0.7453, 0.4057, 0.5975, 0.5535, 0.5975, 0.5535, 0.7453, 0.4057, 0.7453, 0.4057, 0.5975, 0.5535, 0.5975, 0.5535, 0.7453, 0.4057, 0.7453, 0.4057, 0.5975, 0.5535, 0.5975, 0.5535, 0.7453, 0.4057, 0.7453, 0.4057, 0.5975, 0.5535, 0.5975, 0.5535, 0.7453, 0.4057, 0.7453, 0.4057, 0.5975, 0.5535, 0.5975, 0.5535, 0.7453, 0.4057, 0.7453, 0.4057, 0.5975, 0.5535, 0.5975, 0.5535, 0.7453, 0.4057, 0.7453, 0.4057, 0.5975, 0.5535, 0.5975, 0.5535, 0.7453, 0.4057, 0.7453, 0.4057, 0.5975, 0.5535, 0.5975, 0.5535, 0.7453, 0.4057, 0.7453, 0.4057, 0.5975, 0.5535, 0.5975, 0.5535, 0.7453, 0.4057, 0.7453, 0.4057, 0.5975, 0.5535, 0.5975, 0.5535, 0.7453, 0.4057, 0.7453, 0.4057, 0.5975, 0.5535, 0.5975, 0.5535, 0.7453, 0.4057, 0.7453, 0.4057, 0.5975, 0.5535, 0.5975, 0.5535, 0.7453, 0.4057, 0.7453, 0.4057, 0.5975, 0.5535, 0.5975, 0.5535, 0.7453, 0.4057, 0.7453, 0.4057, 0.5975, 0.5535, 0.5975, 0.5535, 0.7453, 0.4057, 0.7453, 0.4057, 0.5975, 0.5535, 0.5975, 0.5535, 0.7453, 0.4057, 0.7453, 0.4057, 0.5975, 0.5535, 0.5975, 0.5535, 0.7453, 0.4057, 0.7453, 0.4057, 0.5975, 0.5535, 0.5975, 0.5535, 0.7453, 0.4057, 0.7453, 0.4057, 0.5975, 0.5535, 0.5975, 0.5535, 0.7453, 0.4057, 0.7453, 0.4057, 0.5975, 0.5535, 0.5975, 0.5535, 0.7453, 0.4057, 0.7453, 0.4057, 0.5975, 0.5535, 0.5975, 0.5535, 0.7453, 0.4057, 0.7453, 0.4057, 0.5975, 0.5535, 0.5975, 0.5535, 0.7453, 0.4057, 0.7453, 0.4057, 0.5975, 0.5535, 0.5975, 0.5535, 0.7453, 0.4057, 0.7453, 0.4057, 0.5975, 0.5535, 0.5975, 0.5535, 0.7453, 0.4057, 0.7453, 0.4057, 0.5975, 0.5535, 0.5975, 0.5535, 0.7453, 0.4057, 0.7453, 0.4057, 0.5975, 0.5535, 0.5975, 0.5535, 0.7453, 0.4057, 0.7453, 0.4057, 0.5975, 0.5535, 0.5975, 0.5535, 0.7453, 0.4057, 0.7453, 0.4057, 0.5975, 0.5535, 0.5975, 0.5535, 0.7453, 0.4057, 0.7453, 0.4057, 0.5975, 0.5535, 0.5975, 0.5535, 0.7453, 0.4057, 0.7453, 0.4057, 0.5975, 0.5535, 0.5975, 0.5535, 0.7453, 0.4057, 0.7453, 0.4057, 0.5975, 0.5535, 0.5975, 0.5535, 0.7453, 0.4057, 0.7453, 0.4057, 0.5975, 0.5535, 0.5975, 0.5535, 0.7453, 0.4057, 0.7453, 0.4057, 0.5975, 0.5535, 0.5975, 0.5535, 0.7453, 0.4057, 0.7453, 0.4057, 0.5975, 0.5535, 0.5975, 0.5535, 0.7453, 0.4057, 0.7453, 0.4057, 0.5975, 0.5535, 0.5975, 0.5535, 0.7453, 0.4057, 0.7453, 0.4057, 0.5975, 0.5535, 0.5975, 0.5535, 0.7453, 0.4057, 0.7453, 0.4057, 0.5975, 0.5535, 0.5975, 0.5535, 0.7453, 0.4057, 0.7453, 0.4057, 0.5975, 0.5535, 0.5975, 0.5535, 0.7453, 0.4057, 0.7453, 0.4057, 0.5975, 0.5535, 0.5975, 0.5535, 0.7453, 0.4057, 0.7453, 0.4057, 0.5975, 0.5535, 0.5975, 0.5535, 0.7453, 0.4057, 0.7453, 0.4057, 0.5975, 0.5535, 0.5975, 0.5535, 0.7453, 0.4057, 0.7453, 0.4057, 0.5975, 0.5535, 0.5975, 0.5535, 0.7453, 0.4057, 0.7453, 0.4057, 0.5975, 0.5535, 0.5975, 0.5535, 0.7453, 0.4057, 0.7453, 0.4057, 0.5975, 0.5535, 0.5975, 0.5535, 0.7453, 0.4057, 0.7453, 0.4057, 0.5975, 0.5535, 0.5975, 0.5535, 0.7453, 0.4057, 0.7453, 0.4057, 0.5975, 0.5535, 0.5975, 0.5535, 0.7453, 0.4057, 0.7453, 0.4057, 0.5975, 0.5535, 0.5975, 0.5535, 0.7453, 0.4057, 0.7453, 0.4057, 0.5975, 0.5535, 0.5975, 0.5535, 0.7453, 0.4057, 0.7453, 0.4057, 0.5975, 0.5535, 0.5975, 0.5535, 0.7453, 0.4057, 0.7453, 0.4057, 0.5975, 0.5535, 0.5975, 0.5535, 0.7453, 0.4057, 0.7453, 0.4057, 0.5975, 0.5535, 0.5975, 0.5535, 0.7453, 0.4057, 0.7453, 0.4057, 0.5975, 0.5535, 0.5975, 0.5535, 0.7453, 0.4057, 0.7453, 0.4057, 0.5975, 0.5535, 0.5975, 0.5535, 0.7453, 0.4057, 0.7453, 0.4057, 0.5975, 0.5535, 0.5975, 0.5535, 0.7453, 0.4057, 0.7453, 0.4057, 0.5975, 0.5535, 0.5975, 0.5535, 0.7453, 0.4057, 0.7453, 0.4057, 0.5975, 0.5535, 0.5975, 0.5535, 0.7453, 0.4057, 0.7453, 0.4057, 0.5975, 0.5535, 0.5975, 0.5535, 0.7453, 0.4057, 0.7453, 0.4057, 0.5975, 0.5535, 0.5975, 0.5535, 0.7453, 0.4057, 0.7453, 0.4057, 0.5975, 0.5535, 0.5975, 0.5535, 0.7453, 0.4057, 0.7453, 0.4057, 0.5975, 0.5535, 0.5975, 0.5535, 0.7453, 0.4057, 0.7453, 0.4057, 0.5975, 0.5535, 0.5975, 0.5535, 0.7453, 0.4057, 0.7453, 0.4057, 0.5975, 0.5535, 0.5975, 0.5535, 0.7453, 0.4057, 0.7453, 0.4057, 0.5975, 0.5535, 0.5975, 0.5535, 0.7453, 0.4057, 0.7453, 0.4057, 0.5975, 0.5535, 0.5975, 0.5535, 0.7453, 0.4057, 0.7453, 0.4057, 0.5975, 0.5535, 0.5975, 0.5535, 0.7453, 0.4057, 0.7453, 0.4057, 0.5975, 0.5535, 0.5975, 0.5535, 0.7453, 0.4057, 0.7453, 0.4057, 0.5975, 0.5535, 0.5975, 0.5535, 0.7453, 0.4057, 0.7453, 0.4057, 0.5975, 0.5535, 0.5975, 0.5535, 0.7453, 0.4057, 0.7453, 0.4057, 0.5975, 0.5535, 0.5975, 0.5535, 0.7453, 0.4057, 0.7453, 0.4057, 0.5975, 0.5535, 0.5975, 0.5535, 0.7453, 0.4057, 0.7453, 0.4057, 0.5975, 0.5535, 0.5975, 0.5535, 0.7453, 0.4057, 0.7453, 0.4057, 0.5975, 0.5535, 0.5975, 0.5535, 0.7453, 0.4057, 0.7453, 0.4057, 0.5975, 0.5535, 0.5975, 0.5535, 0.7453, 0.4057, 0.7453, 0.4057, 0.5975, 0.5535, 0.5975, 0.5535, 0.7453, 0.4057, 0.7453, 0.4057, 0.5975, 0.5535, 0.5975, 0.5535, 0.7453, 0.4057, 0.7453, 0.4057, 0.5975, 0.5535, 0.5975, 0.5535, 0.7453, 0.4057, 0.7453, 0.4057, 0.5975, 0.5535, 0.5975, 0.5535, 0.7453, 0.4057, 0.7453, 0.4057, 0.5975, 0.5535, 0.5975, 0.5535, 0.7453, 0.4057, 0.7453, 0.4057, 0.5975, 0.5535, 0.5975, 0.5535, 0.7453, 0.4057, 0.7453, 0.4057, 0.5975, 0.5535, 0.5975, 0.5535, 0.7453, 0.4057, 0.7453, 0.4057, 0.5975, 0.5535, 0.5975, 0.5535, 0.7453, 0.4057, 0.7453, 0.4057, 0.5975, 0.5535, 0.5975, 0.5535, 0.7453, 0.4057, 0.7453, 0.4057, 0.5975, 0.5535, 0.5975, 0.5535, 0.7453, 0.4057, 0.7453, 0.4057, 0.5975, 0.5535, 0.5975, 0.5535, 0.7453, 0.4057, 0.7453, 0.4057, 0.5975, 0.5535, 0.5975, 0.5535, 0.7453, 0.4057, 0.7453, 0.4057, 0.5975, 0.5535, 0.5975, 0.5535, 0.7453, 0.4057, 0.7453, 0.4057, 0.5975, 0.5535, 0.5975, 0.5535, 0.7453, 0.4057, 0.7453, 0.4057, 0.5975, 0.5535, 0.5975, 0.5535, 0.7453, 0.4057, 0.7453, 0.4057, 0.5975, 0.5535, 0.5975, 0.5535, 0.7453, 0.4057, 0.7453, 0.4057, 0.5975, 0.5535, 0.5975, 0.5535, 0.7453, 0.4057, 0.7453, 0.4057, 0.5975, 0.5535, 0.5975, 0.5535, 0.7453, 0.4057, 0.7453, 0.4057, 0.5975, 0.5535, 0.5975, 0.5535, 0.7453, 0.4057, 0.7453, 0.4057, 0.5975, 0.5535, 0.5975, 0.5535, 0.7453, 0.4057, 0.7453, 0.4057, 0.5975, 0.5535, 0.5975, 0.5535, 0.7453, 0.4057, 0.7453, 0.4057, 0.5975, 0.5535, 0.5975, 0.5535, 0.7453, 0.4057, 0.7453, 0.4057, 0.5975, 0.5535, 0.5975, 0.5535, 0.7453, 0.4057, 0.7453, 0.4057, 0.5975, 0.5535, 0.5975, 0.5535, 0.7453, 0.4057, 0.7453, 0.4057, 0.5975, 0.5535, 0.5975, 0.5535, 0.7453, 0.4057, 0.5975, 0.5535, 0.5975, 0.5535, 0.7453, 0.4057, 0.5975, 0.5535, 0.5975, 0.5535, 0.7453, 0.4057, 0.5975, 0.5535, 0.5975, 0.5535, 0.7453, 0.4057, 0.5975, 0.5535, 0.5975, 0.5535, 0.7453, 0.4057, 0.5975, 0.5535, 0.5975, 0.5535, 0.7453, 0.4057, 0.5975, 0.5535, 0.5975, 0.5535, 0.7453, 0.4057, 0.5975, 0.5535, 0.5975, 0.5535, 0.7453, 0.4057, 0.5975, 0.5535, 0.5975, 0.5535, 0.7453, 0.4057, 0.5975, 0.5535, 0.5975, 0.5535, 0.7453, 0.4057, 0.5975, 0.5535, 0.5975, 0.5535, 0.7453, 0.4057, 0.5975, 0.5535, 0.5975, 0.5535, 0.7453, 0.4057, 0.5975, 0.5535, 0.5975, 0.5535, 0.7453, 0.4057, 0.5975, 0.5535, 0.5975, 0.5535, 0.7453, 0.4057, 0.5975, 0.5535, 0.5975, 0.5535, 0.7453, 0.4057, 0.5975, 0.5535, 0.5975, 0.5535, 0.7453, 0.4057, 0.5975, 0.5535, 0.5975, 0.5535, 0.7453, 0.4057, 0.5975, 0.5535, 0.5975, 0.5535, 0.7453, 0.4057, 0.5975, 0.5535, 0.5975, 0.5535, 0.7453, 0.4057, 0.5975, 0.5535, 0.5975, 0.5535, 0.7453, 0.4057, 0.5975, 0.5535, 0.5975, 0.5535, 0.7453, 0.4057, 0.5975, 0.5535, 0.5975, 0.5535, 0.7453, 0.4057, 0.5975, 0.5535, 0.5975, 0.5535, 0.7453, 0.4057, 0.5975, 0.5535, 0.5975, 0.5535, 0.7453, 0.4057, 0.5975, 0.5535, 0.5975, 0.5535, 0.7453, 0.4057, 0.5975, 0.5535, 0.5975, 0.5535, 0.7453, 0.4057, 0.5975, 0.5535, 0.5975, 0.5535, 0.7453, 0.4057, 0.5975, 0.5535, 0.5975, 0.5535, 0.7453, 0.4057, 0.5975, 0.5535, 0.5975, 0.5535, 0.7453, 0.4057, 0.5975, 0.5535, 0.5975, 0.5535, 0.7453, 0.4057, 0.5975, 0.5535, 0.5975, 0.5535, 0.7453, 0.4057, 0.5975, 0.5535, 0.5975, 0.5535, 0.7453, 0.4057, 0.5975, 0.5535, 0.5975, 0.5535, 0.7453, 0.4057, 0.5975, 0.5535, 0.5975, 0.5535, 0.7453, 0.4057, 0.5975, 0.5535, 0.5975, 0.5535, 0.7453, 0.4057, 0.5975, 0.5535, 0.5975, 0.5535, 0.7453, 0.4057, 0.5975, 0.5535, 0.5975, 0.5535, 0.7453, 0.4057, 0.5975, 0.5535, 0.5975, 0.5535, 0.7453, 0.4057, 0.5975, 0.5535, 0.5975, 0.5535, 0.7453, 0.4057, 0.5975, 0.5535, 0.5975, 0.5535, 0.7453, 0.4057, 0.5975, 0.5535, 0.5975, 0.5535, 0.7453, 0.4057, 0.5975, 0.5535, 0.5975, 0.5535, 0.7453, 0.4057, 0.5975, 0.5535, 0.5975, 0.5535, 0.7453, 0.4057, 0.5975, 0.5535, 0.5975, 0.5535, 0.7453, 0.4057, 0.5975, 0.5535, 0.5975, 0.5535, 0.7453, 0.4057, 0.5975, 0.5535, 0.5975, 0.5535, 0.7453, 0.4057, 0.5975, 0.5535, 0.5975, 0.5535, 0.7453, 0.4057, 0.5975, 0.5535, 0.5975, 0.5535, 0.7453, 0.4057, 0.5975, 0.5535, 0.5975, 0.5535, 0.7453, 0.4057, 0.5975, 0.5535, 0.5975, 0.5535, 0.7453, 0.4057, 0.5975, 0.5535, 0.5975, 0.5535, 0.7453, 0.4057, 0.5975, 0.5535, 0.5975, 0.5535, 0.7453, 0.4057, 0.5975, 0.5535, 0.5975, 0.5535, 0.7453, 0.4057, 0.5975, 0.5535, 0.5975, 0.5535, 0.7453, 0.4057, 0.5975, 0.5535, 0.5975, 0.5535, 0.7453, 0.4057, 0.5975, 0.5535, 0.5975, 0.5535, 0.7453, 0.4057, 0.5975, 0.5535, 0.5975, 0.5535, 0.7453, 0.4057, 0.5975, 0.5535, 0.5975, 0.5535, 0.7453, 0.4057, 0.5975, 0.5535, 0.5975, 0.5535, 0.7453, 0.4057, 0.5975, 0.5535, 0.5975, 0.5535, 0.7453, 0.4057, 0.5975, 0.5535, 0.5975, 0.5535, 0.7453, 0.4057, 0.5975, 0.5535, 0.5975, 0.5535, 0.7453, 0.4057, 0.5975, 0.5535, 0.5975, 0.5535, 0.7453, 0.4057, 0.7453, 0.4057, 0.5975, 0.5535, 0.5975, 0.5535, 0.7453, 0.4057, 0.7453, 0.4057, 0.5975, 0.5535, 0.5975, 0.5535, 0.7453, 0.4057, 0.7453, 0.4057, 0.5975, 0.5535, 0.5975, 0.5535, 0.7453, 0.4057, 0.7453, 0.4057, 0.5975, 0.5535, 0.5975, 0.5535, 0.7453, 0.4057, 0.7453, 0.4057, 0.5975, 0.5535, 0.5975, 0.5535, 0.7453, 0.4057, 0.7453, 0.4057, 0.5975, 0.5535, 0.5975, 0.5535, 0.7453, 0.4057, 0.7453, 0.4057, 0.5975, 0.5535, 0.5975, 0.5535, 0.7453, 0.4057, 0.5975, 0.5535, 0.5975, 0.5535, 0.7453, 0.4057, 0.5975, 0.5535, 0.5975, 0.5535, 0.7453, 0.4057, 0.7453, 0.4057, 0.5975, 0.5535, 0.5975, 0.5535, 0.7453, 0.4057, 0.7453, 0.4057, 0.5975, 0.5535, 0.5975, 0.5535, 0.7453, 0.4057, 0.7453, 0.4057, 0.5975, 0.5535, 0.5975, 0.5535, 0.7453, 0.4057, 0.7453, 0.4057, 0.5975, 0.5535, 0.5975, 0.5535, 0.7453, 0.4057, 0.7453, 0.4057, 0.5975, 0.5535, 0.5975, 0.5535, 0.7453, 0.4057, 0.7453, 0.4057, 0.5975, 0.5535, 0.5975, 0.5535, 0.7453, 0.4057, 0.7453])
me_sphere.materials.append(mat_material_001)
me_sphere.use_remesh_preserve_volume = False
me_sphere.use_remesh_preserve_attributes = False
me_sphere.use_mirror_vertex_groups = False
me_sphere.update()

# ---- objects
ob_plane = bpy.data.objects.new('Plane', me_plane_001)
ob_cone = bpy.data.objects.new('Cone', me_cone)
ob_sphere = bpy.data.objects.new('Sphere', me_sphere)
ob_lamp = bpy.data.objects.new('Lamp', light_lamp)
ob_camera = bpy.data.objects.new('Camera', cam_camera)

# ---- transforms, parenting, visibility, modifiers, constraints
ob_plane.location = (0.03898, -0.08167, 1.145)
ob_plane.rotation_euler = (-0.6222, -1.624, 5.335)
ob_plane.scale = (1.027, -0.007429, 1.004)
ob_plane.lineart.crease_threshold = 0.0
ob_cone.location = (0.01128, -0.02397, 2.147)
ob_cone.scale = (0.0748, 0.0748, 0.0748)
ob_cone.lineart.crease_threshold = 0.0
ob_sphere.location = (0.0, 0.0, 3.398)
ob_sphere.lineart.crease_threshold = 0.0
ob_lamp.location = (4.076, 1.005, 5.904)
ob_lamp.rotation_euler = (0.6503, 0.05522, 1.866)
ob_lamp.lock_rotations_4d = False
ob_lamp.empty_display_type = 'ARROWS'
ob_lamp.color = (0.0, 0.0, 0.0, 0.0)
ob_lamp.lineart.crease_threshold = 0.0
ob_camera.location = (7.481, -6.508, 5.344)
ob_camera.rotation_euler = (1.109, 0.01082, 0.8149)
ob_camera.lock_rotations_4d = False
ob_camera.empty_display_type = 'ARROWS'
ob_camera.color = (0.0, 0.0, 0.0, 0.0)
ob_camera.display_type = 'WIRE'
ob_camera.lineart.crease_threshold = 0.0

# ---- collection membership
col_collection_1.objects.link(ob_plane)
col_collection_1.objects.link(ob_cone)
col_collection_1.objects.link(ob_sphere)
col_collection_1.objects.link(ob_lamp)
col_collection_1.objects.link(ob_camera)

# ---- scene / render settings (as saved in the file)
scene.camera = ob_camera
scene.frame_start = 1; scene.frame_end = 250; scene.frame_set(1)
scene.render.engine = 'CYCLES'
scene.render.resolution_percentage = 50
scene.render.dither_intensity = 0.0
scene.cycles.use_denoising = False
scene.cycles.samples = 10
scene.cycles.sampling_pattern = 'TABULATED_SOBOL'
scene.cycles.light_sampling_threshold = 0.0
scene.cycles.use_adaptive_sampling = False
scene.cycles.use_light_tree = False
scene.cycles.blur_glossy = 0.0
scene.cycles.pixel_filter_type = 'GAUSSIAN'
scene.cycles.sample_clamp_indirect = 0.0
scene.view_settings.view_transform = 'Standard'
bpy.context.view_layer.update()
